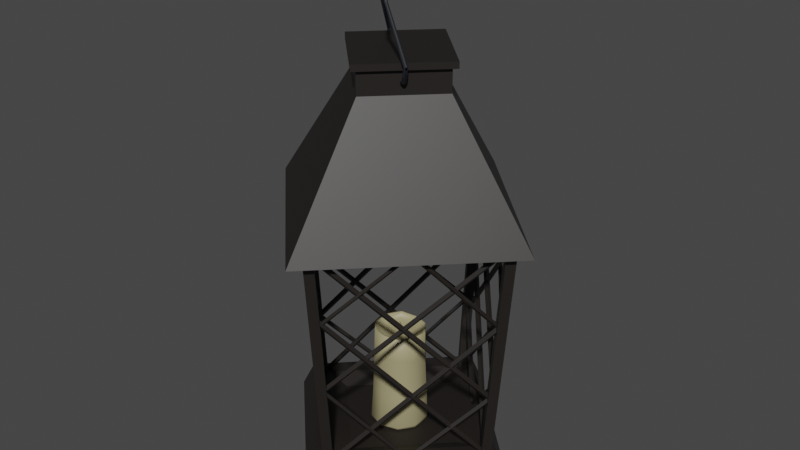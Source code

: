 # Source: Lantern01_M.blend  (saved by Blender 2.81.16; exported with 4.5.12 LTS)
import bpy
from mathutils import Matrix  # noqa: F401  (used for matrix-valued properties, if any)

bpy.ops.wm.read_factory_settings(use_empty=True)
scene = bpy.context.scene
scene.name = 'Scene'

# ---- materials (node trees are filled in below, after node groups)
mat_material_01 = bpy.data.materials.new('Material 01')
mat_material_01.use_transparent_shadow = False
mat_material_02 = bpy.data.materials.new('Material 02')
mat_material_02.use_transparent_shadow = False
mat_material_03 = bpy.data.materials.new('Material 03')
mat_material_03.use_transparent_shadow = False

# ---- material node trees
mat_material_01.use_nodes = True; mat_material_01.node_tree.nodes.clear()
_N = mat_material_01.node_tree.nodes; _L = mat_material_01.node_tree.links
n0 = _N.new('ShaderNodeOutputMaterial'); n0.name = 'Material Output'; n0.location = (300, 300)
n1 = _N.new('ShaderNodeBsdfPrincipled'); n1.name = 'Principled BSDF'; n1.location = (10, 300)
n1.distribution = 'GGX'
n1.subsurface_method = 'BURLEY'
n1.inputs[0].default_value = (0.01395, 0.01144, 0.009878, 1.0)
n1.inputs[3].default_value = 1.45
n1.inputs[27].default_value = (0.0, 0.0, 0.0, 1.0)
n1.inputs[28].default_value = 1.0
_L.new(n1.outputs[0], n0.inputs[0])
n0.is_active_output = True
mat_material_02.use_nodes = True; mat_material_02.node_tree.nodes.clear()
_N = mat_material_02.node_tree.nodes; _L = mat_material_02.node_tree.links
n0 = _N.new('ShaderNodeOutputMaterial'); n0.name = 'Material Output'; n0.location = (300, 300)
n1 = _N.new('ShaderNodeBsdfPrincipled'); n1.name = 'Principled BSDF'; n1.location = (10, 300)
n1.distribution = 'GGX'
n1.subsurface_method = 'BURLEY'
n1.inputs[0].default_value = (0.3626, 0.3197, 0.1772, 1.0)
n1.inputs[3].default_value = 1.45
n1.inputs[27].default_value = (0.0, 0.0, 0.0, 1.0)
n1.inputs[28].default_value = 1.0
_L.new(n1.outputs[0], n0.inputs[0])
n0.is_active_output = True
mat_material_03.use_nodes = True; mat_material_03.node_tree.nodes.clear()
_N = mat_material_03.node_tree.nodes; _L = mat_material_03.node_tree.links
n0 = _N.new('ShaderNodeOutputMaterial'); n0.name = 'Material Output'; n0.location = (300, 300)
n1 = _N.new('ShaderNodeBsdfPrincipled'); n1.name = 'Principled BSDF'; n1.location = (10, 300)
n1.distribution = 'GGX'
n1.subsurface_method = 'BURLEY'
n1.inputs[0].default_value = (0.01424, 0.0154, 0.01954, 1.0)
n1.inputs[3].default_value = 1.45
n1.inputs[27].default_value = (0.0, 0.0, 0.0, 1.0)
n1.inputs[28].default_value = 1.0
_L.new(n1.outputs[0], n0.inputs[0])
n0.is_active_output = True

# ---- world
world_world = bpy.data.worlds.new('World'); scene.world = world_world
world_world.use_nodes = True; world_world.node_tree.nodes.clear()
_N = world_world.node_tree.nodes; _L = world_world.node_tree.links
n0 = _N.new('ShaderNodeOutputWorld'); n0.name = 'World Output'; n0.location = (300, 300)
n1 = _N.new('ShaderNodeBackground'); n1.name = 'Background'; n1.location = (10, 300)
n1.inputs[0].default_value = (0.05088, 0.05088, 0.05088, 1.0)
_L.new(n1.outputs[0], n0.inputs[0])
n0.is_active_output = True
world_world.color = (0.05088, 0.05088, 0.05088)
world_world.use_sun_shadow = False
world_world.sun_shadow_jitter_overblur = 0.0

# ---- meshes
me_lantern01 = bpy.data.meshes.new('Lantern01')
me_lantern01.from_pydata([(-0.2319, -3.739, -2.415), (-0.2157, -3.636, -2.353), (-0.1298, -3.719, -2.474), (-0.1136, -3.616, -2.411), (-2.116, -1.776, -4.999), (-2.1, -1.674, -4.936), (-1.998, -1.654, -4.995), (-2.014, -1.757, -5.058), (-3.998, 0.1422, -5.017), (-0.2353, -3.972, 0.1191), (-3.974, 0.2601, -4.943), (-0.2121, -3.855, 0.193), (-3.883, 0.1619, -5.084), (-0.1202, -3.953, 0.05169), (-3.859, 0.2797, -5.01), (-0.0971, -3.835, 0.1256), (-4.242, 0.03168, 0.5259), (-2.471, -2.074, 3.075), (-4.22, 0.1131, 0.5795), (-2.449, -1.992, 3.129), (-4.158, 0.04276, 0.4746), (-2.387, -2.063, 3.024), (-4.136, 0.1242, 0.5282), (-2.365, -1.981, 3.077), (-4.082, 0.04741, -2.082), (-0.2899, -4.114, 3.031), (-4.057, 0.1605, -2.009), (-0.2645, -4.001, 3.105), (-3.971, 0.06604, -2.149), (-0.1786, -4.095, 2.964), (-3.945, 0.1791, -2.076), (-0.1532, -3.982, 3.037), (-4.494, 0.08936, 3.138), (-0.1843, -3.829, -2.515), (-4.373, 0.1032, 3.215), (-0.06259, -3.815, -2.438), (-4.469, 0.2102, 3.076), (-0.1585, -3.708, -2.577), (-4.347, 0.2241, 3.153), (-0.03679, -3.694, -2.5), (-2.546, -2.003, 3.091), (-0.2858, -3.883, -0.01027), (-2.455, -1.988, 3.145), (-0.195, -3.868, 0.04429), (-2.534, -1.902, 3.043), (-0.2739, -3.782, -0.05837), (-2.443, -1.887, 3.097), (-0.1831, -3.766, -0.00382), (-4.305, 0.05449, 0.5629), (-0.2854, -3.58, -4.923), (-4.188, 0.07104, 0.6373), (-0.1682, -3.564, -4.848), (-4.283, 0.1731, 0.502), (-0.2634, -3.462, -4.984), (-4.166, 0.1896, 0.5764), (-0.1463, -3.445, -4.909), (-4.085, 0.09142, -2.041), (-1.927, -1.959, -4.976), (-3.997, 0.1023, -1.983), (-1.838, -1.948, -4.918), (-4.063, 0.1886, -2.093), (-1.904, -1.862, -5.028), (-3.974, 0.1995, -2.035), (-1.816, -1.851, -4.97), (-0.172, 3.629, -4.952), (-0.172, 4.24, 3.048), (-0.4055, 3.866, -4.952), (-0.4055, 4.478, 3.048), (0.0653, 3.862, -4.952), (0.0653, 4.474, 3.048), (-0.1682, 4.099, -4.952), (-0.1682, 4.711, 3.048), (-0.1701, 5.368, 2.961), (5.017, 0.1805, 2.961), (-0.1701, -5.007, 2.961), (-5.358, 0.1805, 2.961), (-0.1701, 2.177, 7.415), (-0.1701, 4.066, 2.961), (3.715, 0.1805, 2.961), (-0.1701, -3.704, 2.961), (-4.055, 0.1805, 2.961), (-0.1701, 2.999, 3.65), (2.649, 0.1805, 3.65), (-0.1701, -2.638, 3.65), (-2.989, 0.1805, 3.65), (3.546, -0.07219, -4.952), (4.187, -0.07219, 3.048), (3.312, 0.1651, -4.952), (3.954, 0.1651, 3.048), (3.783, 0.1613, -4.952), (4.425, 0.1613, 3.048), (3.549, 0.3986, -4.952), (4.191, 0.3986, 3.048), (-3.86, -0.0599, -4.952), (-4.456, -0.0599, 3.048), (-4.094, 0.1773, -4.952), (-4.689, 0.1773, 3.048), (-3.623, 0.1736, -4.952), (-4.219, 0.1736, 3.048), (-3.857, 0.4109, -4.952), (-4.452, 0.4109, 3.048), (-0.1714, -3.748, -4.952), (-0.1714, -4.327, 3.048), (-0.4049, -3.511, -4.952), (-0.4049, -4.09, 3.048), (0.06588, -3.514, -4.952), (0.06588, -4.094, 3.048), (-0.1676, -3.277, -4.952), (-0.1676, -3.857, 3.048), (-0.1701, 4.956, -5.857), (4.605, 0.1805, -5.857), (-0.1701, -4.595, -5.857), (-4.946, 0.1805, -5.857), (-0.1701, 4.364, -4.776), (-0.1701, 4.547, -5.857), (4.197, 0.1805, -5.857), (-0.1701, -4.186, -5.857), (-4.537, 0.1805, -5.857), (-0.1701, 3.573, -5.735), (3.222, 0.1805, -5.735), (-0.1701, -3.212, -5.735), (-3.562, 0.1805, -5.735), (4.014, 0.1805, -4.776), (-0.1701, -4.003, -4.776), (-4.354, 0.1805, -4.776), (-0.1701, 3.562, -4.776), (3.212, 0.1805, -4.776), (-0.1701, -3.201, -4.776), (-3.552, 0.1805, -4.776), (-0.1701, 2.732, -5.049), (2.381, 0.1805, -5.049), (-0.1701, -2.371, -5.049), (-2.721, 0.1805, -5.049), (3.765, 0.05822, -2.579), (3.662, 0.07474, -2.517), (3.745, 0.1604, -2.638), (3.643, 0.1769, -2.576), (1.802, -1.832, -4.899), (1.699, -1.816, -4.837), (1.68, -1.714, -4.896), (1.782, -1.73, -4.958), (-0.03815, -3.536, -4.888), (-0.156, -3.512, -4.814), (-0.05745, -3.421, -4.956), (-0.1753, -3.397, -4.882), (-0.001641, -3.884, 0.5779), (2.136, -2.082, 3.04), (-0.08302, -3.862, 0.6314), (2.055, -2.059, 3.094), (-0.01246, -3.801, 0.5265), (2.125, -1.998, 2.989), (-0.09384, -3.778, 0.5801), (2.044, -1.975, 3.042), (-0.06617, -3.744, -1.976), (4.152, 0.07124, 3.016), (-0.1792, -3.718, -1.903), (4.039, 0.09699, 3.09), (-0.08444, -3.632, -2.043), (4.133, 0.1826, 2.949), (-0.1974, -3.607, -1.97), (4.02, 0.2083, 3.022), (-0.04851, -4.119, 3.069), (-0.06193, -3.997, 3.146), (-0.1693, -4.093, 3.007), (-0.1827, -3.971, 3.084), (2.118, -2.117, 3.118), (3.953, 0.07586, 0.1898), (2.103, -2.026, 3.173), (3.938, 0.1667, 0.2444), (2.017, -2.105, 3.07), (3.851, 0.08804, 0.1417), (2.002, -2.014, 3.125), (3.836, 0.1789, 0.1963), (-0.004987, -3.955, 0.732), (3.575, 0.02649, -4.84), (-0.02116, -3.838, 0.8063), (3.558, 0.1437, -4.766), (-0.1235, -3.932, 0.671), (3.456, 0.04881, -4.901), (-0.1397, -3.815, 0.7454), (3.44, 0.166, -4.827), (-0.0798, -3.751, -1.993), (1.835, -1.809, -4.898), (-0.09038, -3.662, -1.935), (1.824, -1.72, -4.84), (-0.1769, -3.729, -2.045), (1.738, -1.786, -4.951), (-0.1875, -3.64, -1.987), (1.727, -1.697, -4.892), (4.0, 0.07128, 0.2196), (3.883, 0.0948, 0.2934), (3.863, 0.2099, 0.226), (3.981, 0.1863, 0.1521), (3.805, 0.08107, -2.639), (3.791, 0.2028, -2.562), (3.67, 0.229, -2.625), (3.684, 0.1073, -2.702), (-0.08526, 4.127, -2.422), (-0.1003, 4.025, -2.359), (-0.1876, 4.107, -2.48), (-0.2027, 4.004, -2.416), (1.926, 1.845, -5.198), (1.911, 1.743, -5.135), (1.808, 1.722, -5.193), (1.823, 1.824, -5.256), (3.698, 0.1381, -5.111), (-0.1797, 4.501, 0.3413), (3.676, 0.02051, -5.036), (-0.2015, 4.384, 0.4159), (3.583, 0.1173, -5.177), (-0.2951, 4.48, 0.2747), (3.561, -0.0003511, -5.103), (-0.3168, 4.363, 0.3494), (3.966, 0.2743, 0.508), (2.195, 2.425, 3.058), (3.945, 0.193, 0.5622), (2.174, 2.344, 3.112), (3.881, 0.2624, 0.4573), (2.111, 2.414, 3.007), (3.86, 0.1811, 0.5115), (2.09, 2.332, 3.061), (3.81, 0.2596, -2.124), (0.01082, 4.425, 3.053), (3.786, 0.1468, -2.05), (-0.01326, 4.312, 3.127), (3.699, 0.2398, -2.19), (-0.1008, 4.405, 2.986), (3.675, 0.127, -2.116), (-0.1248, 4.292, 3.06), (4.233, 0.2163, 3.143), (-0.1325, 4.222, -2.609), (4.112, 0.202, 3.221), (-0.2536, 4.208, -2.531), (4.208, 0.09489, 3.081), (-0.1579, 4.101, -2.67), (4.087, 0.08063, 3.159), (-0.279, 4.086, -2.592), (2.239, 2.392, 3.086), (-0.04101, 4.273, 0.1655), (2.148, 2.376, 3.141), (-0.1313, 4.258, 0.2207), (2.227, 2.29, 3.038), (-0.05247, 4.172, 0.118), (2.137, 2.275, 3.093), (-0.1428, 4.156, 0.1733), (4.019, 0.2522, 0.5773), (-0.09645, 3.922, -4.894), (3.903, 0.2352, 0.6526), (-0.2129, 3.905, -4.819), (3.998, 0.1331, 0.5172), (-0.118, 3.802, -4.954), (3.881, 0.1161, 0.5924), (-0.2345, 3.785, -4.879), (3.863, 0.1826, -2.031), (1.663, 2.127, -4.853), (3.775, 0.1715, -1.972), (1.575, 2.116, -4.794), (3.841, 0.08498, -2.082), (1.641, 2.029, -4.904), (3.753, 0.0738, -2.023), (1.553, 2.018, -4.845), (-4.083, 0.2795, -2.54), (-3.98, 0.263, -2.478), (-4.063, 0.1773, -2.599), (-3.961, 0.1608, -2.537), (-2.163, 2.126, -4.967), (-2.06, 2.109, -4.905), (-2.041, 2.007, -4.964), (-2.143, 2.023, -5.026), (-0.2733, 3.914, -4.926), (-0.1555, 3.891, -4.852), (-0.254, 3.799, -4.994), (-0.1362, 3.776, -4.92), (-0.2573, 4.258, 0.5788), (-2.358, 2.498, 3.06), (-0.1759, 4.235, 0.6324), (-2.277, 2.476, 3.114), (-0.2465, 4.174, 0.5275), (-2.347, 2.414, 3.009), (-0.1651, 4.152, 0.5811), (-2.266, 2.392, 3.062), (-0.2647, 4.112, -2.113), (-4.435, 0.2873, 3.009), (-0.1517, 4.086, -2.04), (-4.322, 0.2615, 3.082), (-0.2464, 4.0, -2.181), (-4.416, 0.1759, 2.941), (-0.1334, 3.975, -2.107), (-4.303, 0.1502, 3.015), (-0.2889, 4.553, 3.108), (-0.2755, 4.431, 3.185), (-0.1681, 4.527, 3.045), (-0.1547, 4.405, 3.122), (-2.29, 2.533, 3.065), (-4.232, 0.3045, 0.1084), (-2.275, 2.442, 3.119), (-4.217, 0.2136, 0.163), (-2.189, 2.521, 3.016), (-4.131, 0.2923, 0.0603), (-2.174, 2.43, 3.071), (-4.116, 0.2014, 0.1149), (-0.2745, 4.31, 0.5531), (-3.9, 0.2792, -4.911), (-0.2583, 4.193, 0.6274), (-3.884, 0.162, -4.836), (-0.156, 4.288, 0.4921), (-3.782, 0.2569, -4.972), (-0.1398, 4.171, 0.5665), (-3.765, 0.1397, -4.897), (-0.2282, 4.099, -2.063), (-2.299, 1.947, -4.982), (-0.2176, 4.011, -2.005), (-2.289, 1.858, -4.924), (-0.131, 4.077, -2.115), (-2.202, 1.924, -5.034), (-0.1204, 3.988, -2.057), (-2.192, 1.836, -4.976), (-4.312, 0.2418, 0.2192), (-4.194, 0.2183, 0.2931), (-4.175, 0.1032, 0.2256), (-4.293, 0.1268, 0.1518), (-4.077, 0.2901, -2.536), (-4.063, 0.1684, -2.459), (-3.942, 0.1422, -2.522), (-3.956, 0.2639, -2.599), (1.826, 0.1805, 7.415), (-0.1701, -1.816, 7.415), (-2.167, 0.1805, 7.415), (-0.1701, 2.177, 8.23), (1.826, 0.1805, 8.23), (-0.1701, -1.816, 8.23), (-2.167, 0.1805, 8.23), (-0.1701, 2.414, 8.23), (2.064, 0.1805, 8.23), (-0.1701, -2.053, 8.23), (-2.404, 0.1805, 8.23), (-0.1701, 2.414, 8.455), (2.064, 0.1805, 8.455), (-0.1701, -2.053, 8.455), (-2.404, 0.1805, 8.455), (-1.622, 1.34, 8.432), (-1.555, 0.6868, 10.2), (-1.668, 1.351, 8.432), (-1.591, 0.6955, 10.2), (-1.699, 1.387, 8.432), (-1.615, 0.7237, 10.2), (-1.703, 1.435, 8.432), (-1.618, 0.7606, 10.2), (-1.678, 1.476, 8.432), (-1.599, 0.7922, 10.2), (-1.634, 1.494, 8.432), (-1.565, 0.8063, 10.2), (-1.587, 1.483, 8.432), (-1.528, 0.7977, 10.2), (-1.556, 1.447, 8.432), (-1.504, 0.7695, 10.2), (-1.552, 1.399, 8.432), (-1.502, 0.7326, 10.2), (-1.577, 1.358, 8.432), (-1.521, 0.701, 10.2), (-1.565, 1.304, 8.153), (-1.609, 1.312, 8.135), (-1.638, 1.345, 8.115), (-1.641, 1.391, 8.103), (-1.618, 1.432, 8.101), (-1.576, 1.454, 8.112), (-1.532, 1.446, 8.13), (-1.503, 1.413, 8.149), (-1.5, 1.367, 8.162), (-1.524, 1.326, 8.163), (-1.444, 1.227, 7.926), (-1.481, 1.228, 7.896), (-1.503, 1.255, 7.863), (-1.503, 1.298, 7.841), (-1.48, 1.339, 7.839), (-1.443, 1.365, 7.856), (-1.406, 1.363, 7.886), (-1.384, 1.336, 7.919), (-1.384, 1.294, 7.941), (-1.407, 1.252, 7.944), (-1.305, 1.092, 7.796), (-1.337, 1.09, 7.76), (-1.355, 1.113, 7.723), (-1.352, 1.154, 7.697), (-1.329, 1.196, 7.693), (-1.295, 1.223, 7.713), (-1.263, 1.225, 7.749), (-1.245, 1.202, 7.786), (-1.248, 1.162, 7.812), (-1.271, 1.12, 7.815), (-1.523, 0.6302, 10.43), (-1.49, 0.6216, 10.41), (-1.542, 0.6574, 10.44), (-1.541, 0.6929, 10.46), (-1.519, 0.723, 10.46), (-1.486, 0.7363, 10.45), (-1.453, 0.7277, 10.43), (-1.434, 0.7005, 10.42), (-1.435, 0.665, 10.41), (-1.457, 0.6349, 10.4), (-1.412, 0.5493, 10.61), (-1.385, 0.5461, 10.59), (-1.426, 0.5711, 10.64), (-1.422, 0.6033, 10.66), (-1.401, 0.6336, 10.66), (-1.371, 0.6504, 10.64), (-1.344, 0.6472, 10.62), (-1.33, 0.6254, 10.59), (-1.334, 0.5932, 10.57), (-1.356, 0.5629, 10.57), (-1.196, 0.366, 10.67), (-1.181, 0.3734, 10.63), (-1.198, 0.377, 10.7), (-1.186, 0.4023, 10.72), (-1.164, 0.4322, 10.73), (-1.142, 0.4552, 10.71), (-1.126, 0.4627, 10.68), (-1.125, 0.4516, 10.64), (-1.137, 0.4264, 10.62), (-1.158, 0.3965, 10.61), (-0.8534, 0.05884, 10.67), (-0.8382, 0.06627, 10.64), (-0.8552, 0.06987, 10.7), (-0.843, 0.09515, 10.73), (-0.8215, 0.125, 10.73), (-0.7988, 0.1481, 10.71), (-0.7836, 0.1555, 10.68), (-0.7818, 0.1445, 10.65), (-0.7939, 0.1192, 10.62), (-0.8155, 0.08933, 10.62), (1.135, -1.06, 8.433), (0.4246, -1.101, 10.2), (1.181, -1.075, 8.433), (0.4598, -1.112, 10.2), (1.209, -1.114, 8.433), (0.4816, -1.142, 10.2), (1.209, -1.162, 8.433), (0.4816, -1.179, 10.2), (1.181, -1.201, 8.433), (0.4598, -1.209, 10.2), (1.135, -1.215, 8.433), (0.4246, -1.22, 10.2), (1.09, -1.201, 8.433), (0.3894, -1.209, 10.2), (1.062, -1.162, 8.433), (0.3676, -1.179, 10.2), (1.062, -1.114, 8.433), (0.3676, -1.142, 10.2), (1.09, -1.075, 8.433), (0.3894, -1.112, 10.2), (1.082, -1.021, 8.153), (1.125, -1.031, 8.135), (1.152, -1.066, 8.116), (1.151, -1.113, 8.103), (1.124, -1.152, 8.102), (1.081, -1.17, 8.113), (1.038, -1.16, 8.131), (1.012, -1.124, 8.15), (1.012, -1.078, 8.162), (1.039, -1.039, 8.164), (0.9674, -0.9334, 7.927), (1.004, -0.9375, 7.896), (1.024, -0.9663, 7.864), (1.021, -1.009, 7.842), (0.9945, -1.049, 7.839), (0.9556, -1.071, 7.856), (0.919, -1.067, 7.887), (0.8987, -1.038, 7.919), (0.9023, -0.9956, 7.941), (0.9285, -0.9556, 7.944), (0.8334, -0.8289, 7.862), (0.8677, -0.8328, 7.829), (0.8822, -0.8583, 7.791), (0.8714, -0.8956, 7.763), (0.8394, -0.9305, 7.755), (0.7985, -0.9497, 7.771), (0.7642, -0.9458, 7.805), (0.7497, -0.9203, 7.843), (0.7605, -0.883, 7.871), (0.7925, -0.8481, 7.878), (0.3969, -1.042, 10.42), (0.3651, -1.03, 10.4), (0.414, -1.07, 10.44), (0.4098, -1.106, 10.45), (0.386, -1.134, 10.45), (0.3517, -1.145, 10.44), (0.3199, -1.133, 10.42), (0.3028, -1.105, 10.41), (0.3069, -1.069, 10.4), (0.3307, -1.041, 10.4), (0.2932, -0.9523, 10.6), (0.2665, -0.9471, 10.58), (0.3053, -0.9752, 10.63), (0.2982, -1.007, 10.65), (0.2747, -1.035, 10.65), (0.2437, -1.05, 10.64), (0.217, -1.045, 10.61), (0.2049, -1.022, 10.58), (0.2119, -0.99, 10.57), (0.2355, -0.9614, 10.56), (0.09191, -0.7527, 10.66), (0.07621, -0.7589, 10.62), (0.09289, -0.7638, 10.69), (0.07876, -0.7881, 10.72), (0.05493, -0.8161, 10.72), (0.03049, -0.8374, 10.7), (0.01479, -0.8436, 10.67), (0.01381, -0.8324, 10.63), (0.02794, -0.8082, 10.61), (0.05177, -0.7801, 10.61), (-0.2271, -0.4187, 10.66), (-0.2416, -0.4259, 10.63), (-0.2249, -0.4308, 10.7), (-0.239, -0.455, 10.72), (-0.2628, -0.4831, 10.72), (-0.2873, -0.5043, 10.71), (-0.303, -0.5105, 10.67), (-0.3039, -0.4994, 10.64), (-0.2898, -0.4752, 10.61), (-0.266, -0.4471, 10.61), (-1.147, 0.9277, 7.763), (-1.165, 0.9123, 7.721), (-1.169, 0.9226, 7.674), (-1.157, 0.9549, 7.641), (-1.135, 0.9967, 7.633), (-1.111, 1.032, 7.654), (-1.093, 1.048, 7.696), (-1.089, 1.037, 7.742), (-1.1, 1.005, 7.776), (-1.122, 0.9631, 7.784), (0.6937, -0.69, 7.826), (0.7177, -0.6813, 7.786), (0.7221, -0.6941, 7.74), (0.7052, -0.7235, 7.706), (0.6735, -0.7583, 7.697), (0.639, -0.7852, 7.716), (0.615, -0.7939, 7.757), (0.6106, -0.7812, 7.803), (0.6275, -0.7517, 7.837), (0.6592, -0.7169, 7.846), (-0.2014, 0.1492, -1.715), (-0.1761, 0.102, -1.222), (-0.2014, 0.2118, -1.715), (-0.1789, 0.1628, -1.208), (-0.1388, 0.1492, -1.715), (-0.1137, 0.1056, -1.225), (-0.1388, 0.2118, -1.715), (-0.1164, 0.1665, -1.211), (-0.1822, 0.1237, -1.315), (-0.185, 0.1845, -1.301), (-0.1226, 0.1882, -1.304), (-0.1198, 0.1273, -1.318), (-0.1984, 0.242, -1.465), (-0.1361, 0.245, -1.47), (-0.1333, 0.1825, -1.473), (-0.1956, 0.1795, -1.468), (-0.1701, 1.147, -5.057), (-0.1701, 1.085, -1.432), (0.3979, 0.9622, -5.057), (0.3613, 0.9119, -1.432), (0.7489, 0.4791, -5.057), (0.6897, 0.4599, -1.518), (0.7489, -0.1181, -5.057), (0.6897, -0.09882, -1.432), (0.3979, -0.6012, -5.057), (0.3613, -0.5508, -1.432), (-0.1701, -0.7857, -5.057), (-0.1662, -0.6954, -1.384), (-0.738, -0.6012, -5.057), (-0.6885, -0.5279, -1.4), (-1.089, -0.1181, -5.057), (-1.03, -0.09882, -1.432), (-1.089, 0.4791, -5.057), (-1.03, 0.4599, -1.382), (-0.738, 0.9622, -5.057), (-0.7014, 0.9119, -1.344), (-0.1701, 1.003, -1.432), (0.3134, 0.8459, -1.432), (0.6107, 0.4371, -1.497), (0.6122, -0.07364, -1.432), (0.3134, -0.4849, -1.432), (-0.1701, -0.6129, -1.384), (-0.6406, -0.462, -1.4), (-0.9523, -0.07364, -1.432), (-0.9523, 0.4347, -1.382), (-0.6523, 0.8459, -1.36), (-0.1701, 0.9691, -1.528), (0.2934, 0.8185, -1.528), (0.5799, 0.4242, -1.587), (0.5799, -0.06316, -1.528), (0.2934, -0.4575, -1.528), (-0.1701, -0.6081, -1.528), (-0.6336, -0.4575, -1.528), (-0.9201, -0.06316, -1.528), (-0.9201, 0.4242, -1.528), (-0.6336, 0.8185, -1.455), (-0.2025, 0.8529, -1.586), (0.1853, 0.6964, -1.588), (0.3802, 0.3593, -1.612), (0.3874, -0.005907, -1.579), (0.17, -0.2876, -1.583), (-0.1701, -0.4582, -1.586), (-0.5102, -0.2876, -1.634), (-0.6946, 0.001717, -1.613), (-0.7204, 0.3593, -1.563), (-0.6184, 0.7023, -1.554), (-0.1701, 0.4617, -1.648), (-0.004801, 0.408, -1.648), (0.09735, 0.2674, -1.648), (0.09735, 0.09363, -1.648), (-0.004801, -0.04697, -1.648), (-0.1701, -0.1007, -1.648), (-0.3354, -0.04697, -1.648), (-0.4375, 0.09363, -1.648), (-0.4375, 0.2674, -1.648), (-0.3354, 0.408, -1.648), (-0.1701, 1.092, -2.512), (0.3654, 0.9176, -2.352), (0.6964, 0.4621, -2.227), (0.6824, -0.1568, -2.344), (0.3654, -0.5385, -2.26), (-0.1701, -0.6884, -2.3), (-0.7056, -0.5565, -2.497), (-1.009, -0.06389, -2.483), (-0.9997, 0.4741, -2.386), (-0.67, 0.912, -2.534), (0.3915, 0.9508, -3.742), (0.7386, 0.517, -3.722), (0.7386, -0.1147, -3.808), (0.3915, -0.5924, -3.763), (-0.1701, -0.7749, -3.763), (-0.7317, -0.5924, -3.763), (-1.079, -0.1147, -3.763), (-1.079, 0.4758, -3.845), (-0.7317, 0.9535, -3.947), (-0.1701, 1.136, -3.842), (0.4493, 0.9737, -4.88), (0.7838, 0.5068, -4.87), (0.7766, -0.1271, -4.938), (0.4289, -0.676, -4.933), (-0.185, -0.8877, -4.909), (-0.7552, -0.6825, -4.909), (-1.143, -0.1149, -4.944), (-1.117, 0.4881, -4.967), (-0.7552, 0.9858, -4.918), (-0.1701, 1.176, -4.906)], [], [(4, 0, 1, 5), (5, 1, 3, 6), (6, 3, 2, 7), (7, 2, 0, 4), (3, 1, 0, 2), (7, 4, 5, 6), (8, 9, 11, 10), (10, 11, 15, 14), (14, 15, 13, 12), (12, 13, 9, 8), (10, 14, 12, 8), (15, 11, 9, 13), (16, 17, 19, 18), (18, 19, 23, 22), (22, 23, 21, 20), (20, 21, 17, 16), (18, 22, 20, 16), (23, 19, 17, 21), (24, 25, 27, 26), (26, 27, 31, 30), (30, 31, 29, 28), (28, 29, 25, 24), (26, 30, 28, 24), (31, 27, 25, 29), (32, 33, 35, 34), (34, 35, 39, 38), (38, 39, 37, 36), (36, 37, 33, 32), (34, 38, 36, 32), (39, 35, 33, 37), (40, 41, 43, 42), (42, 43, 47, 46), (46, 47, 45, 44), (44, 45, 41, 40), (42, 46, 44, 40), (47, 43, 41, 45), (48, 49, 51, 50), (50, 51, 55, 54), (54, 55, 53, 52), (52, 53, 49, 48), (50, 54, 52, 48), (55, 51, 49, 53), (56, 57, 59, 58), (58, 59, 63, 62), (62, 63, 61, 60), (60, 61, 57, 56), (58, 62, 60, 56), (63, 59, 57, 61), (64, 65, 67, 66), (66, 67, 71, 70), (70, 71, 69, 68), (68, 69, 65, 64), (66, 70, 68, 64), (71, 67, 65, 69), (75, 74, 326, 327), (72, 75, 327, 76), (73, 72, 76, 325), (74, 73, 325, 326), (74, 75, 80, 79), (73, 74, 79, 78), (72, 73, 78, 77), (75, 72, 77, 80), (79, 80, 84, 83), (77, 78, 82, 81), (80, 77, 81, 84), (78, 79, 83, 82), (81, 82, 83, 84), (85, 86, 88, 87), (87, 88, 92, 91), (91, 92, 90, 89), (89, 90, 86, 85), (87, 91, 89, 85), (92, 88, 86, 90), (93, 94, 96, 95), (95, 96, 100, 99), (99, 100, 98, 97), (97, 98, 94, 93), (95, 99, 97, 93), (100, 96, 94, 98), (101, 102, 104, 103), (103, 104, 108, 107), (107, 108, 106, 105), (105, 106, 102, 101), (103, 107, 105, 101), (108, 104, 102, 106), (111, 110, 122, 123), (112, 111, 123, 124), (109, 112, 124, 113), (110, 109, 113, 122), (111, 112, 117, 116), (110, 111, 116, 115), (109, 110, 115, 114), (112, 109, 114, 117), (116, 117, 121, 120), (114, 115, 119, 118), (117, 114, 118, 121), (115, 116, 120, 119), (118, 119, 120, 121), (122, 113, 125, 126), (123, 122, 126, 127), (124, 123, 127, 128), (113, 124, 128, 125), (127, 126, 130, 131), (125, 128, 132, 129), (126, 125, 129, 130), (128, 127, 131, 132), (132, 131, 130, 129), (137, 133, 134, 138), (138, 134, 136, 139), (139, 136, 135, 140), (140, 135, 133, 137), (136, 134, 133, 135), (140, 137, 138, 139), (192, 191, 190, 189), (142, 144, 143, 141), (145, 146, 148, 147), (147, 148, 152, 151), (151, 152, 150, 149), (149, 150, 146, 145), (147, 151, 149, 145), (152, 148, 146, 150), (153, 154, 156, 155), (155, 156, 160, 159), (159, 160, 158, 157), (157, 158, 154, 153), (155, 159, 157, 153), (160, 156, 154, 158), (196, 195, 194, 193), (162, 164, 163, 161), (165, 166, 168, 167), (167, 168, 172, 171), (171, 172, 170, 169), (169, 170, 166, 165), (167, 171, 169, 165), (172, 168, 166, 170), (173, 174, 176, 175), (175, 176, 180, 179), (179, 180, 178, 177), (177, 178, 174, 173), (175, 179, 177, 173), (180, 176, 174, 178), (181, 182, 184, 183), (183, 184, 188, 187), (187, 188, 186, 185), (185, 186, 182, 181), (183, 187, 185, 181), (188, 184, 182, 186), (143, 192, 189, 141), (144, 191, 192, 143), (142, 190, 191, 144), (141, 189, 190, 142), (163, 196, 193, 161), (164, 195, 196, 163), (162, 194, 195, 164), (161, 193, 194, 162), (201, 197, 198, 202), (202, 198, 200, 203), (203, 200, 199, 204), (204, 199, 197, 201), (200, 198, 197, 199), (204, 201, 202, 203), (205, 206, 208, 207), (207, 208, 212, 211), (211, 212, 210, 209), (209, 210, 206, 205), (207, 211, 209, 205), (212, 208, 206, 210), (213, 214, 216, 215), (215, 216, 220, 219), (219, 220, 218, 217), (217, 218, 214, 213), (215, 219, 217, 213), (220, 216, 214, 218), (221, 222, 224, 223), (223, 224, 228, 227), (227, 228, 226, 225), (225, 226, 222, 221), (223, 227, 225, 221), (228, 224, 222, 226), (229, 230, 232, 231), (231, 232, 236, 235), (235, 236, 234, 233), (233, 234, 230, 229), (231, 235, 233, 229), (236, 232, 230, 234), (237, 238, 240, 239), (239, 240, 244, 243), (243, 244, 242, 241), (241, 242, 238, 237), (239, 243, 241, 237), (244, 240, 238, 242), (245, 246, 248, 247), (247, 248, 252, 251), (251, 252, 250, 249), (249, 250, 246, 245), (247, 251, 249, 245), (252, 248, 246, 250), (253, 254, 256, 255), (255, 256, 260, 259), (259, 260, 258, 257), (257, 258, 254, 253), (255, 259, 257, 253), (260, 256, 254, 258), (265, 261, 262, 266), (266, 262, 264, 267), (267, 264, 263, 268), (268, 263, 261, 265), (264, 262, 261, 263), (268, 265, 266, 267), (320, 319, 318, 317), (270, 272, 271, 269), (273, 274, 276, 275), (275, 276, 280, 279), (279, 280, 278, 277), (277, 278, 274, 273), (275, 279, 277, 273), (280, 276, 274, 278), (281, 282, 284, 283), (283, 284, 288, 287), (287, 288, 286, 285), (285, 286, 282, 281), (283, 287, 285, 281), (288, 284, 282, 286), (324, 323, 322, 321), (290, 292, 291, 289), (293, 294, 296, 295), (295, 296, 300, 299), (299, 300, 298, 297), (297, 298, 294, 293), (295, 299, 297, 293), (300, 296, 294, 298), (301, 302, 304, 303), (303, 304, 308, 307), (307, 308, 306, 305), (305, 306, 302, 301), (303, 307, 305, 301), (308, 304, 302, 306), (309, 310, 312, 311), (311, 312, 316, 315), (315, 316, 314, 313), (313, 314, 310, 309), (311, 315, 313, 309), (316, 312, 310, 314), (271, 320, 317, 269), (272, 319, 320, 271), (270, 318, 319, 272), (269, 317, 318, 270), (291, 324, 321, 289), (292, 323, 324, 291), (290, 322, 323, 292), (289, 321, 322, 290), (76, 327, 331, 328), (325, 76, 328, 329), (326, 325, 329, 330), (327, 326, 330, 331), (329, 328, 332, 333), (331, 330, 334, 335), (330, 329, 333, 334), (328, 331, 335, 332), (334, 333, 337, 338), (332, 335, 339, 336), (333, 332, 336, 337), (335, 334, 338, 339), (339, 338, 337, 336), (340, 341, 343, 342), (342, 343, 345, 344), (344, 345, 347, 346), (346, 347, 349, 348), (348, 349, 351, 350), (350, 351, 353, 352), (352, 353, 355, 354), (354, 355, 357, 356), (351, 349, 394, 395), (356, 357, 359, 358), (358, 359, 341, 340), (344, 346, 363, 362), (361, 362, 372, 371), (342, 344, 362, 361), (358, 340, 360, 369), (356, 358, 369, 368), (354, 356, 368, 367), (352, 354, 367, 366), (350, 352, 366, 365), (348, 350, 365, 364), (340, 342, 361, 360), (378, 379, 389, 388), (368, 369, 379, 378), (365, 366, 376, 375), (362, 363, 373, 372), (369, 360, 370, 379), (366, 367, 377, 376), (363, 364, 374, 373), (360, 361, 371, 370), (367, 368, 378, 377), (364, 365, 375, 374), (381, 382, 522, 521), (375, 376, 386, 385), (372, 373, 383, 382), (379, 370, 380, 389), (376, 377, 387, 386), (373, 374, 384, 383), (370, 371, 381, 380), (377, 378, 388, 387), (374, 375, 385, 384), (371, 372, 382, 381), (393, 392, 402, 403), (349, 347, 393, 394), (343, 341, 391, 390), (347, 345, 392, 393), (345, 343, 390, 392), (341, 359, 399, 391), (359, 357, 398, 399), (357, 355, 397, 398), (355, 353, 396, 397), (353, 351, 395, 396), (407, 406, 416, 417), (391, 399, 409, 401), (397, 396, 406, 407), (394, 393, 403, 404), (390, 391, 401, 400), (398, 397, 407, 408), (395, 394, 404, 405), (392, 390, 400, 402), (399, 398, 408, 409), (396, 395, 405, 406), (414, 413, 423, 424), (404, 403, 413, 414), (400, 401, 411, 410), (408, 407, 417, 418), (405, 404, 414, 415), (402, 400, 410, 412), (409, 408, 418, 419), (406, 405, 415, 416), (403, 402, 412, 413), (401, 409, 419, 411), (425, 424, 513, 512), (410, 411, 421, 420), (418, 417, 427, 428), (415, 414, 424, 425), (412, 410, 420, 422), (419, 418, 428, 429), (416, 415, 425, 426), (413, 412, 422, 423), (411, 419, 429, 421), (417, 416, 426, 427), (430, 431, 433, 432), (432, 433, 435, 434), (434, 435, 437, 436), (436, 437, 439, 438), (438, 439, 441, 440), (440, 441, 443, 442), (442, 443, 445, 444), (444, 445, 447, 446), (441, 439, 484, 485), (446, 447, 449, 448), (448, 449, 431, 430), (434, 436, 453, 452), (451, 452, 462, 461), (432, 434, 452, 451), (448, 430, 450, 459), (446, 448, 459, 458), (444, 446, 458, 457), (442, 444, 457, 456), (440, 442, 456, 455), (438, 440, 455, 454), (430, 432, 451, 450), (468, 469, 479, 478), (458, 459, 469, 468), (455, 456, 466, 465), (452, 453, 463, 462), (459, 450, 460, 469), (456, 457, 467, 466), (453, 454, 464, 463), (450, 451, 461, 460), (457, 458, 468, 467), (454, 455, 465, 464), (471, 472, 532, 531), (465, 466, 476, 475), (462, 463, 473, 472), (469, 460, 470, 479), (466, 467, 477, 476), (463, 464, 474, 473), (460, 461, 471, 470), (467, 468, 478, 477), (464, 465, 475, 474), (461, 462, 472, 471), (483, 482, 492, 493), (439, 437, 483, 484), (433, 431, 481, 480), (437, 435, 482, 483), (435, 433, 480, 482), (431, 449, 489, 481), (449, 447, 488, 489), (447, 445, 487, 488), (445, 443, 486, 487), (443, 441, 485, 486), (497, 496, 506, 507), (481, 489, 499, 491), (487, 486, 496, 497), (484, 483, 493, 494), (480, 481, 491, 490), (488, 487, 497, 498), (485, 484, 494, 495), (482, 480, 490, 492), (489, 488, 498, 499), (486, 485, 495, 496), (504, 503, 513, 514), (494, 493, 503, 504), (490, 491, 501, 500), (498, 497, 507, 508), (495, 494, 504, 505), (492, 490, 500, 502), (499, 498, 508, 509), (496, 495, 505, 506), (493, 492, 502, 503), (491, 499, 509, 501), (424, 423, 514, 513), (500, 501, 511, 510), (508, 507, 517, 518), (505, 504, 514, 515), (502, 500, 510, 512), (509, 508, 518, 519), (506, 505, 515, 516), (503, 502, 512, 513), (501, 509, 519, 511), (507, 506, 516, 517), (423, 422, 515, 514), (422, 420, 516, 515), (420, 421, 517, 516), (421, 429, 518, 517), (429, 428, 519, 518), (428, 427, 511, 519), (427, 426, 510, 511), (426, 425, 512, 510), (520, 521, 522, 523, 524, 525, 526, 527, 528, 529), (388, 389, 529, 528), (385, 386, 526, 525), (382, 383, 523, 522), (389, 380, 520, 529), (386, 387, 527, 526), (383, 384, 524, 523), (380, 381, 521, 520), (387, 388, 528, 527), (384, 385, 525, 524), (530, 531, 532, 533, 534, 535, 536, 537, 538, 539), (478, 479, 539, 538), (475, 476, 536, 535), (472, 473, 533, 532), (479, 470, 530, 539), (476, 477, 537, 536), (473, 474, 534, 533), (470, 471, 531, 530), (477, 478, 538, 537), (474, 475, 535, 534), (548, 541, 543, 549), (549, 543, 547, 550), (550, 547, 545, 551), (551, 545, 541, 548), (542, 546, 544, 540), (547, 543, 541, 545), (554, 551, 548, 555), (553, 550, 551, 554), (552, 549, 550, 553), (555, 548, 549, 552), (540, 555, 552, 542), (542, 552, 553, 546), (546, 553, 554, 544), (544, 554, 555, 540), (616, 557, 559, 617), (617, 559, 561, 618), (618, 561, 563, 619), (619, 563, 565, 620), (620, 565, 567, 621), (621, 567, 569, 622), (622, 569, 571, 623), (623, 571, 573, 624), (569, 567, 581, 582), (624, 573, 575, 625), (625, 575, 557, 616), (556, 558, 560, 562, 564, 566, 568, 570, 572, 574), (567, 565, 580, 581), (565, 563, 579, 580), (559, 557, 576, 577), (563, 561, 578, 579), (561, 559, 577, 578), (557, 575, 585, 576), (575, 573, 584, 585), (573, 571, 583, 584), (571, 569, 582, 583), (581, 580, 590, 591), (578, 577, 587, 588), (585, 584, 594, 595), (582, 581, 591, 592), (579, 578, 588, 589), (576, 585, 595, 586), (583, 582, 592, 593), (580, 579, 589, 590), (577, 576, 586, 587), (584, 583, 593, 594), (588, 587, 597, 598), (595, 594, 604, 605), (592, 591, 601, 602), (589, 588, 598, 599), (586, 595, 605, 596), (593, 592, 602, 603), (590, 589, 599, 600), (587, 586, 596, 597), (594, 593, 603, 604), (591, 590, 600, 601), (602, 601, 611, 612), (599, 598, 608, 609), (596, 605, 615, 606), (603, 602, 612, 613), (600, 599, 609, 610), (597, 596, 606, 607), (604, 603, 613, 614), (601, 600, 610, 611), (598, 597, 607, 608), (605, 604, 614, 615), (607, 606, 615, 614, 613, 612, 611, 610, 609, 608), (634, 625, 616, 635), (633, 624, 625, 634), (632, 623, 624, 633), (631, 622, 623, 632), (630, 621, 622, 631), (629, 620, 621, 630), (628, 619, 620, 629), (627, 618, 619, 628), (626, 617, 618, 627), (635, 616, 617, 626), (645, 635, 626, 636), (636, 626, 627, 637), (637, 627, 628, 638), (638, 628, 629, 639), (639, 629, 630, 640), (640, 630, 631, 641), (641, 631, 632, 642), (642, 632, 633, 643), (643, 633, 634, 644), (644, 634, 635, 645), (574, 644, 645, 556), (572, 643, 644, 574), (570, 642, 643, 572), (568, 641, 642, 570), (566, 640, 641, 568), (564, 639, 640, 566), (562, 638, 639, 564), (560, 637, 638, 562), (558, 636, 637, 560), (556, 645, 636, 558)])
me_lantern01.polygons.foreach_set('use_smooth', [0, 0, 0, 0, 0, 0, 0, 0, 0, 0, 0, 0, 0, 0, 0, 0, 0, 0, 0, 0, 0, 0, 0, 0, 0, 0, 0, 0, 0, 0, 0, 0, 0, 0, 0, 0, 0, 0, 0, 0, 0, 0, 0, 0, 0, 0, 0, 0, 0, 0, 0, 0, 0, 0, 0, 0, 0, 0, 0, 0, 0, 0, 0, 0, 0, 0, 0, 0, 0, 0, 0, 0, 0, 0, 0, 0, 0, 0, 0, 0, 0, 0, 0, 0, 0, 0, 0, 0, 0, 0, 0, 0, 0, 0, 0, 0, 0, 0, 0, 0, 0, 0, 0, 0, 0, 0, 0, 0, 0, 0, 0, 0, 0, 0, 0, 0, 0, 0, 0, 0, 0, 0, 0, 0, 0, 0, 0, 0, 0, 0, 0, 0, 0, 0, 0, 0, 0, 0, 0, 0, 0, 0, 0, 0, 0, 0, 0, 0, 0, 0, 0, 0, 0, 0, 0, 0, 0, 0, 0, 0, 0, 0, 0, 0, 0, 0, 0, 0, 0, 0, 0, 0, 0, 0, 0, 0, 0, 0, 0, 0, 0, 0, 0, 0, 0, 0, 0, 0, 0, 0, 0, 0, 0, 0, 0, 0, 0, 0, 0, 0, 0, 0, 0, 0, 0, 0, 0, 0, 0, 0, 0, 0, 0, 0, 0, 0, 0, 0, 0, 0, 0, 0, 0, 0, 0, 0, 0, 0, 0, 0, 0, 0, 0, 0, 0, 0, 0, 0, 0, 0, 0, 0, 0, 0, 0, 0, 0, 0, 0, 0, 0, 0, 0, 0, 0, 0, 0, 0, 0, 0, 0, 0, 0, 0, 0, 0, 0, 0, 0, 0, 0, 0, 0, 0, 0, 0, 0, 0, 0, 0, 0, 0, 0, 0, 0, 0, 0, 0, 0, 0, 0, 0, 0, 0, 0, 0, 0, 0, 0, 0, 0, 0, 0, 0, 0, 0, 0, 0, 0, 0, 0, 0, 0, 0, 0, 0, 0, 0, 0, 0, 0, 0, 0, 0, 0, 0, 0, 0, 0, 0, 0, 0, 0, 0, 0, 0, 0, 0, 0, 0, 0, 0, 0, 0, 0, 0, 0, 0, 0, 0, 0, 0, 0, 0, 0, 0, 0, 0, 0, 0, 0, 0, 0, 0, 0, 0, 0, 0, 0, 0, 0, 0, 0, 0, 0, 0, 0, 0, 0, 0, 0, 0, 0, 0, 0, 0, 0, 0, 0, 0, 0, 0, 0, 0, 0, 0, 0, 0, 0, 0, 0, 0, 0, 0, 0, 0, 0, 0, 0, 0, 0, 0, 0, 0, 0, 0, 0, 0, 0, 0, 0, 0, 0, 0, 0, 0, 0, 0, 0, 0, 0, 0, 0, 0, 0, 0, 0, 0, 0, 0, 0, 0, 0, 0, 0, 0, 0, 0, 0, 0, 0, 0, 0, 0, 0, 0, 0, 0, 0, 0, 0, 0, 0, 0, 0, 0, 0, 0, 1, 1, 1, 1, 1, 1, 1, 1, 1, 1, 1, 1, 1, 1, 1, 1, 1, 1, 1, 1, 1, 1, 1, 1, 1, 1, 1, 1, 1, 1, 1, 1, 1, 1, 1, 1, 1, 1, 1, 1, 1, 1, 1, 1, 1, 1, 1, 1, 1, 1, 1, 1, 1, 1, 1, 1, 1, 1, 1, 1, 1, 1, 1, 1, 1, 1, 1, 1, 1, 1, 1, 1, 1, 1, 1, 1, 1, 1, 1, 1, 1, 1])
me_lantern01.polygons.foreach_set('material_index', [0, 0, 0, 0, 0, 0, 0, 0, 0, 0, 0, 0, 0, 0, 0, 0, 0, 0, 0, 0, 0, 0, 0, 0, 0, 0, 0, 0, 0, 0, 0, 0, 0, 0, 0, 0, 0, 0, 0, 0, 0, 0, 0, 0, 0, 0, 0, 0, 0, 0, 0, 0, 0, 0, 0, 0, 0, 0, 0, 0, 0, 0, 0, 0, 0, 0, 0, 0, 0, 0, 0, 0, 0, 0, 0, 0, 0, 0, 0, 0, 0, 0, 0, 0, 0, 0, 0, 0, 0, 0, 0, 0, 0, 0, 0, 0, 0, 0, 0, 0, 0, 0, 0, 0, 0, 0, 0, 0, 0, 0, 0, 0, 0, 0, 0, 0, 0, 0, 0, 0, 0, 0, 0, 0, 0, 0, 0, 0, 0, 0, 0, 0, 0, 0, 0, 0, 0, 0, 0, 0, 0, 0, 0, 0, 0, 0, 0, 0, 0, 0, 0, 0, 0, 0, 0, 0, 0, 0, 0, 0, 0, 0, 0, 0, 0, 0, 0, 0, 0, 0, 0, 0, 0, 0, 0, 0, 0, 0, 0, 0, 0, 0, 0, 0, 0, 0, 0, 0, 0, 0, 0, 0, 0, 0, 0, 0, 0, 0, 0, 0, 0, 0, 0, 0, 0, 0, 0, 0, 0, 0, 0, 0, 0, 0, 0, 0, 0, 0, 0, 0, 0, 0, 0, 0, 0, 0, 0, 0, 0, 0, 0, 0, 0, 0, 0, 0, 0, 0, 0, 0, 0, 0, 0, 0, 0, 0, 0, 0, 0, 0, 0, 0, 0, 0, 0, 0, 0, 0, 0, 0, 0, 0, 0, 0, 2, 2, 2, 2, 2, 2, 2, 2, 2, 2, 2, 2, 2, 2, 2, 2, 2, 2, 2, 2, 2, 2, 2, 2, 2, 2, 2, 2, 2, 2, 2, 2, 2, 2, 2, 2, 2, 2, 2, 2, 2, 2, 2, 2, 2, 2, 2, 2, 2, 2, 2, 2, 2, 2, 2, 2, 2, 2, 2, 2, 2, 2, 2, 2, 2, 2, 2, 2, 2, 2, 2, 2, 2, 2, 2, 2, 2, 2, 2, 2, 2, 2, 2, 2, 2, 2, 2, 2, 2, 2, 2, 2, 2, 2, 2, 2, 2, 2, 2, 2, 2, 2, 2, 2, 2, 2, 2, 2, 2, 2, 2, 2, 2, 2, 2, 2, 2, 2, 2, 2, 2, 2, 2, 2, 2, 2, 2, 2, 2, 2, 2, 2, 2, 2, 2, 2, 2, 2, 2, 2, 2, 2, 2, 2, 2, 2, 2, 2, 2, 2, 2, 2, 2, 2, 2, 2, 2, 2, 2, 2, 2, 2, 2, 2, 2, 2, 2, 2, 2, 2, 2, 2, 2, 2, 2, 2, 2, 2, 2, 2, 2, 2, 2, 2, 2, 2, 2, 2, 2, 2, 1, 1, 1, 1, 1, 1, 1, 1, 1, 1, 1, 1, 1, 1, 1, 1, 1, 1, 1, 1, 1, 1, 1, 1, 1, 1, 1, 1, 1, 1, 1, 1, 1, 1, 1, 1, 1, 1, 1, 1, 1, 1, 1, 1, 1, 1, 1, 1, 1, 1, 1, 1, 1, 1, 1, 1, 1, 1, 1, 1, 1, 1, 1, 1, 1, 1, 1, 1, 1, 1, 1, 1, 1, 1, 1, 1, 1, 1, 1, 1, 1, 1, 1, 1, 1, 1, 1, 1, 1, 1, 1, 1, 1, 1, 1, 1])
_uv = me_lantern01.uv_layers.new(name='UVMap')
_uv.uv.foreach_set('vector', [0.3149, 0.7186, 0.3149, 0.8625, 0.3106, 0.863, 0.3106, 0.7191, 0.3753, 0.8321, 0.3753, 0.72, 0.3796, 0.7186, 0.3796, 0.8308, 0.3106, 0.7191, 0.3106, 0.8634, 0.3062, 0.8629, 0.3062, 0.7186, 0.3566, 0.7197, 0.3566, 0.8347, 0.3521, 0.8336, 0.3521, 0.7186, 0.5972, 0.2426, 0.5972, 0.247, 0.5932, 0.2481, 0.5932, 0.2438, 0.6214, 0.2409, 0.6214, 0.2452, 0.6177, 0.2439, 0.6177, 0.2396, 0.9892, 0.5907, 0.9892, 0.8803, 0.9842, 0.8809, 0.9842, 0.5914, 0.8555, 0.2321, 0.8555, 0.001536, 0.8604, 0.0, 0.8604, 0.2305, 0.9842, 0.5914, 0.9842, 0.8818, 0.9792, 0.8812, 0.9792, 0.5907, 0.8359, 0.001195, 0.8359, 0.2375, 0.8309, 0.2364, 0.8309, 0.0, 0.5845, 0.2475, 0.5845, 0.2426, 0.5889, 0.2442, 0.5889, 0.249, 0.5762, 0.2634, 0.5809, 0.2646, 0.5809, 0.2696, 0.5762, 0.2683, 0.3753, 0.7186, 0.3753, 0.8605, 0.3718, 0.8612, 0.3718, 0.7193, 0.1663, 0.733, 0.1663, 0.8477, 0.1628, 0.8488, 0.1628, 0.7341, 0.3683, 0.861, 0.3683, 0.7186, 0.3718, 0.7193, 0.3718, 0.8616, 0.1555, 0.7338, 0.1555, 0.8516, 0.1519, 0.8508, 0.1519, 0.733, 0.631, 0.2644, 0.631, 0.2679, 0.6277, 0.2669, 0.6277, 0.2634, 0.6291, 0.2589, 0.6257, 0.258, 0.6257, 0.2544, 0.6291, 0.2553, 0.7623, 0.7029, 0.7623, 0.9935, 0.7574, 0.9942, 0.7574, 0.7036, 0.87, 0.0, 0.87, 0.2327, 0.8653, 0.2342, 0.8653, 0.001501, 0.7525, 0.9943, 0.7525, 0.7029, 0.7574, 0.7036, 0.7574, 0.995, 0.8408, 0.2384, 0.8408, 0.0, 0.8456, 0.001171, 0.8456, 0.2396, 0.6029, 0.2648, 0.6029, 0.2695, 0.5985, 0.2681, 0.5985, 0.2634, 0.5898, 0.2365, 0.5944, 0.2377, 0.5944, 0.2425, 0.5898, 0.2414, 0.1983, 0.8934, 0.1983, 0.5864, 0.2035, 0.587, 0.2035, 0.894, 0.8206, 0.2395, 0.8206, 0.0, 0.8257, 0.001396, 0.8257, 0.2409, 0.8591, 0.8992, 0.8591, 0.5925, 0.8643, 0.5919, 0.8643, 0.8986, 0.8139, 0.0, 0.8124, 0.2425, 0.8071, 0.2435, 0.8086, 0.0009839, 0.575, 0.2442, 0.5794, 0.2426, 0.5794, 0.2478, 0.575, 0.2493, 0.8139, 0.2464, 0.8086, 0.2473, 0.8071, 0.2435, 0.8124, 0.2425, 0.3303, 0.8779, 0.3303, 0.7186, 0.3341, 0.7193, 0.3341, 0.8785, 0.5966, 0.7215, 0.5982, 0.8441, 0.594, 0.8429, 0.5925, 0.7203, 0.3341, 0.8785, 0.3341, 0.7193, 0.3378, 0.7186, 0.3378, 0.8778, 0.6094, 0.7175, 0.6082, 0.8422, 0.6039, 0.8431, 0.6051, 0.7184, 0.5966, 0.7215, 0.5925, 0.7203, 0.594, 0.7175, 0.5982, 0.7187, 0.6094, 0.8451, 0.6051, 0.846, 0.6039, 0.8431, 0.6082, 0.8422, 0.9863, 0.2531, 0.9863, 0.5439, 0.9813, 0.5432, 0.9813, 0.2523, 0.8604, 0.2235, 0.8604, 0.0, 0.8653, 0.001429, 0.8653, 0.2249, 0.7476, 0.9944, 0.7476, 0.7037, 0.7525, 0.7029, 0.7525, 0.9936, 0.8206, 0.0, 0.8191, 0.2266, 0.8139, 0.2276, 0.8154, 0.001012, 0.5943, 0.2648, 0.5985, 0.2634, 0.5985, 0.2684, 0.5943, 0.2699, 0.8206, 0.2302, 0.8154, 0.2313, 0.8139, 0.2276, 0.8191, 0.2266, 0.3149, 0.8774, 0.3149, 0.7186, 0.3188, 0.7192, 0.3188, 0.878, 0.3601, 0.8406, 0.3601, 0.7186, 0.3642, 0.7198, 0.3642, 0.8418, 0.3265, 0.7186, 0.3265, 0.8773, 0.3226, 0.8779, 0.3226, 0.7192, 0.2901, 0.7186, 0.2889, 0.842, 0.2846, 0.8428, 0.2858, 0.7194, 0.629, 0.2434, 0.6254, 0.2446, 0.6254, 0.2407, 0.629, 0.2396, 0.2901, 0.8448, 0.2858, 0.8456, 0.2846, 0.8428, 0.2889, 0.842, 0.8986, 0.5715, 0.8986, 0.2716, 0.9119, 0.2708, 0.9119, 0.5708, 0.8854, 0.2708, 0.8854, 0.5901, 0.8723, 0.5907, 0.8723, 0.2715, 0.8591, 0.5926, 0.8591, 0.8932, 0.8459, 0.8925, 0.8459, 0.5919, 0.8459, 0.5912, 0.8459, 0.2708, 0.8591, 0.2716, 0.8591, 0.5919, 0.5722, 0.2499, 0.5848, 0.2499, 0.5848, 0.2632, 0.5722, 0.2632, 0.5469, 0.2366, 0.5598, 0.2365, 0.5598, 0.2498, 0.5469, 0.2499, 0.5061, 0.2708, 0.5061, 0.5638, 0.3077, 0.4735, 0.3077, 0.3608, 0.7178, 0.2708, 0.7178, 0.5624, 0.5385, 0.4644, 0.5385, 0.3522, 0.8459, 0.2708, 0.8459, 0.5638, 0.7178, 0.4729, 0.7178, 0.3602, 0.2146, 0.2942, 0.2146, 0.5864, 0.03236, 0.491, 0.03236, 0.3785, 3.794e-08, 0.2929, 0.0, 0.0, 0.03491, 0.03693, 0.03491, 0.2563, 0.2781, 0.2942, 3.794e-08, 0.2929, 0.03491, 0.2563, 0.2431, 0.2573, 0.2781, 0.001289, 0.2781, 0.2942, 0.2431, 0.2573, 0.2431, 0.0379, 0.0, 0.0, 0.2781, 0.001289, 0.2431, 0.0379, 0.03491, 0.03693, 0.8198, 0.5638, 0.8198, 0.7831, 0.7828, 0.7534, 0.7828, 0.5943, 0.2431, 0.0379, 0.2431, 0.2573, 0.2062, 0.2274, 0.2062, 0.06825, 0.03491, 0.03693, 0.2431, 0.0379, 0.2062, 0.06825, 0.05516, 0.06755, 0.2431, 0.2573, 0.03491, 0.2563, 0.05516, 0.2267, 0.2062, 0.2274, 0.2062, 0.06825, 0.2062, 0.2274, 0.05516, 0.2267, 0.05516, 0.06755, 0.8855, 0.8912, 0.8855, 0.5907, 0.8987, 0.5916, 0.8987, 0.8921, 0.7011, 0.5624, 0.7011, 0.8828, 0.688, 0.8836, 0.688, 0.5632, 0.8855, 0.5907, 0.8855, 0.892, 0.8723, 0.8928, 0.8723, 0.5916, 0.8854, 0.5893, 0.8854, 0.2708, 0.8986, 0.2717, 0.8986, 0.5902, 0.5469, 0.2499, 0.5595, 0.2499, 0.5595, 0.2632, 0.5469, 0.2632, 0.5469, 0.2632, 0.534, 0.2632, 0.534, 0.2499, 0.5469, 0.2499, 0.9383, 0.2708, 0.9383, 0.5571, 0.9251, 0.5578, 0.9251, 0.2716, 0.833, 0.5646, 0.833, 0.8841, 0.8198, 0.8833, 0.8198, 0.5638, 0.9119, 0.5579, 0.9119, 0.2708, 0.9251, 0.2715, 0.9251, 0.5585, 0.8723, 0.2708, 0.8723, 0.5912, 0.8591, 0.5919, 0.8591, 0.2715, 0.5848, 0.2499, 0.5974, 0.2499, 0.5974, 0.2632, 0.5848, 0.2632, 0.5469, 0.2498, 0.534, 0.2499, 0.534, 0.2366, 0.5469, 0.2365, 0.9119, 0.8774, 0.9119, 0.5907, 0.9251, 0.5916, 0.9251, 0.8782, 0.7143, 0.563, 0.7143, 0.8832, 0.7011, 0.8825, 0.7011, 0.5624, 0.9119, 0.5907, 0.9119, 0.8783, 0.8987, 0.8791, 0.8987, 0.5916, 0.1983, 0.5864, 0.1983, 0.9046, 0.1851, 0.9052, 0.1851, 0.587, 0.5595, 0.2499, 0.5722, 0.2499, 0.5722, 0.2632, 0.5595, 0.2632, 0.2736, 0.5596, 0.2607, 0.5596, 0.2607, 0.5463, 0.2736, 0.5463, 0.8071, 0.0, 0.8071, 0.269, 0.7631, 0.2514, 0.7631, 0.01568, 0.2607, 0.2942, 0.2607, 0.5639, 0.2146, 0.5472, 0.2146, 0.3109, 0.6551, 0.5624, 0.6551, 0.8308, 0.6117, 0.8126, 0.6117, 0.5775, 0.6551, 0.832, 0.6551, 0.5624, 0.688, 0.5798, 0.688, 0.816, 0.534, 0.001186, 0.534, 0.2708, 0.5231, 0.2593, 0.5231, 0.01267, 0.2781, 0.0, 0.534, 0.001186, 0.5231, 0.01267, 0.289, 0.01159, 0.2781, 0.2697, 0.2781, 0.0, 0.289, 0.01159, 0.289, 0.2582, 0.534, 0.2708, 0.2781, 0.2697, 0.289, 0.2582, 0.5231, 0.2593, 0.5231, 0.01267, 0.5231, 0.2593, 0.4984, 0.2316, 0.4984, 0.04, 0.289, 0.2582, 0.289, 0.01159, 0.3166, 0.03916, 0.3166, 0.2307, 0.5231, 0.2593, 0.289, 0.2582, 0.3166, 0.2307, 0.4984, 0.2316, 0.289, 0.01159, 0.5231, 0.01267, 0.4984, 0.04, 0.3166, 0.03916, 0.3166, 0.2307, 0.3166, 0.03916, 0.4984, 0.04, 0.4984, 0.2316, 0.7631, 0.0, 0.7631, 0.2363, 0.7412, 0.2136, 0.7412, 0.02267, 0.534, 0.0002815, 0.7631, 0.0, 0.7412, 0.02267, 0.556, 0.0229, 0.534, 0.2365, 0.534, 0.0002815, 0.556, 0.0229, 0.556, 0.2139, 0.7631, 0.2363, 0.534, 0.2365, 0.556, 0.2139, 0.7412, 0.2136, 0.556, 0.0229, 0.7412, 0.02267, 0.7209, 0.04621, 0.5812, 0.04638, 0.7412, 0.2136, 0.556, 0.2139, 0.5812, 0.1905, 0.7209, 0.1903, 0.7412, 0.02267, 0.7412, 0.2136, 0.7209, 0.1903, 0.7209, 0.04621, 0.556, 0.2139, 0.556, 0.0229, 0.5812, 0.04638, 0.5812, 0.1905, 0.5812, 0.1905, 0.5812, 0.04638, 0.7209, 0.04621, 0.7209, 0.1903, 0.3486, 0.7189, 0.3486, 0.8618, 0.3448, 0.8615, 0.3448, 0.7186, 0.5504, 0.7175, 0.5504, 0.86, 0.5473, 0.86, 0.5473, 0.7175, 0.5473, 0.7175, 0.5473, 0.86, 0.5437, 0.8605, 0.5437, 0.718, 0.1439, 0.733, 0.1439, 0.8611, 0.1404, 0.8624, 0.1404, 0.7342, 0.6161, 0.2686, 0.6117, 0.2678, 0.6117, 0.2634, 0.6161, 0.2641, 0.6073, 0.2679, 0.6073, 0.2634, 0.6117, 0.2639, 0.6117, 0.2685, 0.5701, 0.2478, 0.5701, 0.2426, 0.575, 0.2435, 0.575, 0.2487, 0.57, 0.2418, 0.5649, 0.2425, 0.5649, 0.2372, 0.57, 0.2365, 0.566, 0.8662, 0.566, 0.7176, 0.569, 0.7175, 0.569, 0.8661, 0.5578, 0.8663, 0.5578, 0.7175, 0.5606, 0.7176, 0.5606, 0.8663, 0.5606, 0.8663, 0.5606, 0.7176, 0.5634, 0.7175, 0.5634, 0.8662, 0.5634, 0.8661, 0.5634, 0.7175, 0.566, 0.7176, 0.566, 0.8662, 0.6255, 0.2504, 0.6255, 0.2541, 0.6219, 0.2536, 0.6219, 0.2498, 0.6257, 0.2544, 0.6257, 0.2508, 0.6292, 0.2501, 0.6292, 0.2537, 0.9758, 0.5907, 0.9758, 0.8928, 0.9716, 0.8929, 0.9716, 0.5908, 0.9766, 0.271, 0.9766, 0.5728, 0.973, 0.5726, 0.973, 0.2708, 0.973, 0.2708, 0.973, 0.5726, 0.969, 0.5729, 0.969, 0.2711, 0.9792, 0.5909, 0.9792, 0.893, 0.9758, 0.8928, 0.9758, 0.5907, 0.5851, 0.2416, 0.5802, 0.2423, 0.5802, 0.2373, 0.5851, 0.2365, 0.5898, 0.2424, 0.5851, 0.2415, 0.5851, 0.2365, 0.5898, 0.2375, 0.5504, 0.269, 0.5504, 0.2634, 0.5557, 0.2638, 0.5557, 0.2694, 0.5504, 0.269, 0.5451, 0.2694, 0.5451, 0.2638, 0.5504, 0.2634, 0.5277, 0.879, 0.5277, 0.7175, 0.5307, 0.7178, 0.5307, 0.8793, 0.5184, 0.8799, 0.5184, 0.7175, 0.5218, 0.718, 0.5218, 0.8804, 0.5218, 0.8804, 0.5218, 0.718, 0.5246, 0.7177, 0.5246, 0.8801, 0.5246, 0.8796, 0.5246, 0.7181, 0.5277, 0.7175, 0.5277, 0.879, 0.6219, 0.2502, 0.6219, 0.2544, 0.6177, 0.2541, 0.6177, 0.2498, 0.624, 0.2634, 0.624, 0.2676, 0.6199, 0.268, 0.6199, 0.2638, 0.9445, 0.8968, 0.9445, 0.5907, 0.9486, 0.5913, 0.9486, 0.8973, 0.9331, 0.8983, 0.9331, 0.5908, 0.9371, 0.5911, 0.9371, 0.8985, 0.9371, 0.8985, 0.9371, 0.5911, 0.9408, 0.5907, 0.9408, 0.8982, 0.9408, 0.8972, 0.9408, 0.5912, 0.9445, 0.5907, 0.9445, 0.8968, 0.5701, 0.2481, 0.565, 0.2485, 0.565, 0.243, 0.5701, 0.2426, 0.5661, 0.2634, 0.5712, 0.2638, 0.5712, 0.2692, 0.5661, 0.2688, 0.1197, 0.7136, 0.1197, 0.8719, 0.1165, 0.8715, 0.1165, 0.7131, 0.5369, 0.7176, 0.5369, 0.8764, 0.5337, 0.8764, 0.5337, 0.7175, 0.5337, 0.7175, 0.5337, 0.8764, 0.5307, 0.8767, 0.5307, 0.7178, 0.128, 0.733, 0.128, 0.872, 0.1246, 0.8734, 0.1246, 0.7343, 0.6073, 0.2631, 0.6073, 0.2588, 0.6114, 0.259, 0.6114, 0.2634, 0.6219, 0.2452, 0.6219, 0.2496, 0.6177, 0.2498, 0.6177, 0.2455, 0.1001, 0.7131, 0.1001, 0.9861, 0.0963, 0.9876, 0.0963, 0.7147, 0.9605, 0.5907, 0.9605, 0.8877, 0.9563, 0.8879, 0.9563, 0.591, 0.9641, 0.591, 0.9641, 0.8879, 0.9605, 0.8877, 0.9605, 0.5907, 0.7758, 0.7029, 0.7758, 1.0, 0.7715, 1.0, 0.7715, 0.7029, 0.7758, 0.9906, 0.7758, 0.7045, 0.78, 0.7029, 0.78, 0.989, 0.8369, 0.8851, 0.8369, 0.5641, 0.8409, 0.5639, 0.8409, 0.8849, 0.833, 0.8848, 0.833, 0.5638, 0.8369, 0.5641, 0.8369, 0.8851, 1.0, 0.2527, 1.0, 0.5724, 0.9957, 0.572, 0.9957, 0.2523, 0.3642, 0.8406, 0.3642, 0.7186, 0.3683, 0.7205, 0.3683, 0.8425, 0.2901, 0.8783, 0.2901, 0.7186, 0.2942, 0.7192, 0.2942, 0.8789, 0.5802, 0.8415, 0.5821, 0.719, 0.5865, 0.7175, 0.5845, 0.84, 0.2983, 0.7186, 0.2983, 0.8783, 0.2942, 0.8789, 0.2942, 0.7192, 0.6161, 0.2689, 0.6161, 0.2646, 0.6199, 0.2634, 0.6199, 0.2678, 0.5845, 0.84, 0.5865, 0.8429, 0.5821, 0.8444, 0.5802, 0.8415, 0.8555, 0.001977, 0.8555, 0.2364, 0.8507, 0.2345, 0.8507, 0.0, 0.991, 0.2529, 0.991, 0.5622, 0.9863, 0.5615, 0.9863, 0.2523, 0.8309, 0.0, 0.8309, 0.2357, 0.8257, 0.2373, 0.8257, 0.001609, 0.9892, 0.9005, 0.9892, 0.5914, 0.9939, 0.5907, 0.9939, 0.8998, 0.5898, 0.2651, 0.5898, 0.2698, 0.5855, 0.2681, 0.5855, 0.2634, 0.5809, 0.2696, 0.5809, 0.2647, 0.5855, 0.2634, 0.5855, 0.2683, 0.1698, 0.7343, 0.1698, 0.8453, 0.1663, 0.844, 0.1663, 0.733, 0.3486, 0.8659, 0.3486, 0.7186, 0.3521, 0.7191, 0.3521, 0.8663, 0.1591, 0.8453, 0.1591, 0.734, 0.1628, 0.733, 0.1628, 0.8442, 0.3566, 0.8663, 0.3566, 0.7191, 0.3601, 0.7186, 0.3601, 0.8658, 0.6322, 0.243, 0.629, 0.2442, 0.629, 0.2407, 0.6322, 0.2396, 0.6257, 0.2634, 0.6257, 0.2598, 0.6291, 0.2589, 0.6291, 0.2624, 0.8748, 0.00175, 0.8748, 0.2287, 0.87, 0.227, 0.87, 0.0, 0.7669, 0.7035, 0.7669, 0.9993, 0.7623, 0.9987, 0.7623, 0.7029, 0.8456, 0.2296, 0.8456, 0.001397, 0.8507, 0.0, 0.8507, 0.2282, 0.7669, 0.9992, 0.7669, 0.7035, 0.7715, 0.7029, 0.7715, 0.9986, 0.6072, 0.265, 0.6072, 0.2696, 0.6029, 0.268, 0.6029, 0.2634, 0.5943, 0.2634, 0.5943, 0.2682, 0.5898, 0.2694, 0.5898, 0.2646, 0.8408, 0.0, 0.8408, 0.2414, 0.8359, 0.2436, 0.8359, 0.00217, 0.9813, 0.2523, 0.9813, 0.5723, 0.9766, 0.5729, 0.9766, 0.2529, 0.2631, 0.5446, 0.2607, 0.2976, 0.2659, 0.2993, 0.2683, 0.5463, 0.8457, 0.5643, 0.8457, 0.8851, 0.8409, 0.8846, 0.8409, 0.5638, 0.2732, 0.53, 0.2777, 0.5286, 0.2777, 0.5338, 0.2732, 0.5351, 0.2607, 0.2976, 0.2631, 0.2942, 0.2683, 0.2959, 0.2659, 0.2993, 0.5865, 0.8382, 0.5888, 0.719, 0.5925, 0.7175, 0.5902, 0.8366, 0.3023, 0.881, 0.3023, 0.7188, 0.3062, 0.7186, 0.3062, 0.8809, 0.6, 0.8421, 0.5982, 0.7205, 0.6021, 0.7217, 0.6039, 0.8434, 0.2983, 0.8812, 0.2983, 0.7186, 0.3023, 0.7188, 0.3023, 0.8814, 0.5902, 0.8366, 0.5925, 0.8395, 0.5888, 0.8411, 0.5865, 0.8382, 0.5982, 0.7205, 0.6, 0.7175, 0.6039, 0.7188, 0.6021, 0.7217, 0.8796, 0.0, 0.8796, 0.2242, 0.8748, 0.2262, 0.8748, 0.002022, 0.9939, 0.8927, 0.9939, 0.5913, 0.9986, 0.5907, 0.9986, 0.8922, 0.2706, 0.527, 0.2683, 0.2976, 0.2733, 0.2992, 0.2756, 0.5286, 0.9957, 0.2528, 0.9957, 0.555, 0.991, 0.5545, 0.991, 0.2523, 0.5889, 0.244, 0.5932, 0.2426, 0.5932, 0.2477, 0.5889, 0.249, 0.2683, 0.2976, 0.2706, 0.2942, 0.2756, 0.2958, 0.2733, 0.2992, 0.1591, 0.733, 0.1591, 0.8521, 0.1555, 0.8537, 0.1555, 0.7346, 0.3265, 0.8776, 0.3265, 0.7192, 0.3303, 0.7186, 0.3303, 0.877, 0.128, 0.8547, 0.128, 0.733, 0.1318, 0.7343, 0.1318, 0.856, 0.3226, 0.7192, 0.3226, 0.8779, 0.3188, 0.8774, 0.3188, 0.7186, 0.624, 0.2673, 0.624, 0.2634, 0.6277, 0.2644, 0.6277, 0.2683, 0.6292, 0.2501, 0.6257, 0.2488, 0.6257, 0.245, 0.6292, 0.2463, 0.3448, 0.7189, 0.3448, 0.8627, 0.3411, 0.8624, 0.3411, 0.7186, 0.5369, 0.8612, 0.5369, 0.7177, 0.5402, 0.7179, 0.5402, 0.8614, 0.5402, 0.8614, 0.5402, 0.7179, 0.5437, 0.7175, 0.5437, 0.8609, 0.1473, 0.7345, 0.1473, 0.8652, 0.1439, 0.8638, 0.1439, 0.733, 0.2732, 0.5351, 0.2778, 0.5355, 0.2778, 0.5401, 0.2732, 0.5398, 0.6072, 0.2621, 0.6026, 0.2624, 0.6026, 0.2577, 0.6072, 0.2574, 0.5609, 0.2689, 0.5609, 0.2634, 0.5661, 0.2637, 0.5661, 0.2692, 0.565, 0.2481, 0.5598, 0.2484, 0.5598, 0.243, 0.565, 0.2426, 0.5719, 0.7175, 0.5719, 0.8651, 0.569, 0.8651, 0.569, 0.7175, 0.5802, 0.7176, 0.5802, 0.8651, 0.5773, 0.865, 0.5773, 0.7175, 0.5773, 0.7175, 0.5773, 0.865, 0.5746, 0.8651, 0.5746, 0.7175, 0.5746, 0.7175, 0.5746, 0.8651, 0.5719, 0.8651, 0.5719, 0.7175, 0.2607, 0.5598, 0.2645, 0.5596, 0.2645, 0.5635, 0.2607, 0.5637, 0.2645, 0.5596, 0.2683, 0.5598, 0.2683, 0.5637, 0.2645, 0.5636, 0.9649, 0.5755, 0.9649, 0.2708, 0.969, 0.2709, 0.969, 0.5756, 0.9716, 0.5909, 0.9716, 0.8951, 0.9679, 0.8949, 0.9679, 0.5907, 0.9679, 0.5907, 0.9679, 0.8949, 0.9641, 0.8952, 0.9641, 0.591, 0.9615, 0.5756, 0.9615, 0.2709, 0.9649, 0.2708, 0.9649, 0.5755, 0.5751, 0.2368, 0.5802, 0.2365, 0.5802, 0.2419, 0.5751, 0.2422, 0.5845, 0.2483, 0.5794, 0.248, 0.5794, 0.2426, 0.5845, 0.2429, 0.5609, 0.264, 0.5609, 0.2694, 0.5557, 0.2688, 0.5557, 0.2634, 0.5598, 0.2373, 0.5649, 0.2365, 0.5649, 0.2419, 0.5598, 0.2426, 0.8796, 0.1556, 0.8796, 0.0, 0.8826, 0.0009589, 0.8826, 0.1566, 0.7143, 0.7291, 0.7143, 0.5624, 0.7177, 0.5628, 0.7177, 0.7295, 0.7143, 0.8858, 0.7143, 0.7305, 0.7174, 0.7295, 0.7174, 0.8848, 0.3378, 0.8847, 0.3378, 0.7193, 0.3411, 0.7186, 0.3411, 0.8841, 0.6254, 0.2401, 0.6254, 0.2444, 0.6214, 0.2439, 0.6214, 0.2396, 0.6177, 0.2592, 0.6177, 0.2548, 0.6218, 0.2544, 0.6218, 0.2588, 0.9499, 0.2713, 0.9499, 0.5764, 0.946, 0.5759, 0.946, 0.2709, 0.946, 0.271, 0.946, 0.5781, 0.942, 0.5779, 0.942, 0.2708, 0.942, 0.2708, 0.942, 0.5779, 0.9383, 0.5781, 0.9383, 0.271, 0.9538, 0.2708, 0.9538, 0.5759, 0.9499, 0.5764, 0.9499, 0.2713, 0.5762, 0.2685, 0.5712, 0.2693, 0.5712, 0.2641, 0.5762, 0.2634, 0.5751, 0.2424, 0.57, 0.2418, 0.57, 0.2365, 0.5751, 0.2371, 0.5153, 0.8834, 0.5153, 0.7175, 0.5184, 0.7178, 0.5184, 0.8837, 0.5122, 0.7176, 0.5122, 0.8843, 0.509, 0.8842, 0.509, 0.7175, 0.509, 0.7175, 0.509, 0.8842, 0.5061, 0.8843, 0.5061, 0.7176, 0.5122, 0.8837, 0.5122, 0.7178, 0.5153, 0.7175, 0.5153, 0.8834, 0.6257, 0.2456, 0.6257, 0.2498, 0.6219, 0.2492, 0.6219, 0.245, 0.6218, 0.2592, 0.6218, 0.2549, 0.6257, 0.2544, 0.6257, 0.2587, 0.9538, 0.5704, 0.9538, 0.2709, 0.9572, 0.2708, 0.9572, 0.5703, 0.9525, 0.5907, 0.9525, 0.8898, 0.9486, 0.8901, 0.9486, 0.591, 0.9563, 0.591, 0.9563, 0.89, 0.9525, 0.8898, 0.9525, 0.5907, 0.9572, 0.5703, 0.9572, 0.2708, 0.9615, 0.271, 0.9615, 0.5705, 0.9331, 0.5907, 0.9331, 0.9085, 0.9293, 0.909, 0.9293, 0.5912, 0.8683, 0.5919, 0.8683, 0.9119, 0.8643, 0.9119, 0.8643, 0.5919, 0.8723, 0.592, 0.8723, 0.912, 0.8683, 0.9119, 0.8683, 0.5919, 0.9293, 0.5912, 0.9293, 0.909, 0.9251, 0.9086, 0.9251, 0.5909, 0.5385, 0.3522, 0.5385, 0.4644, 0.5061, 0.4644, 0.5061, 0.3522, 0.7178, 0.8156, 0.7178, 0.7029, 0.7476, 0.7031, 0.7476, 0.8159, 0.03236, 0.3785, 0.03236, 0.491, 3.794e-08, 0.4911, 0.0, 0.3786, 0.3077, 0.3608, 0.3077, 0.4735, 0.2781, 0.4737, 0.2781, 0.361, 0.006363, 0.5932, 0.006363, 0.7059, 3.794e-08, 0.7126, 0.0, 0.5864, 0.1134, 0.7064, 0.1134, 0.5937, 0.1197, 0.587, 0.1197, 0.7131, 0.1134, 0.5937, 0.006363, 0.5932, 0.0, 0.5864, 0.1197, 0.587, 0.006363, 0.7059, 0.1134, 0.7064, 0.1197, 0.7131, 3.794e-08, 0.7126, 0.07743, 0.7131, 0.07743, 0.839, 0.06849, 0.839, 0.06849, 0.7132, 0.07743, 0.8387, 0.07743, 0.7131, 0.08638, 0.7131, 0.08638, 0.8387, 0.1083, 0.7132, 0.1083, 0.8393, 0.1001, 0.8392, 0.1001, 0.7131, 0.1165, 0.7131, 0.1165, 0.8393, 0.1083, 0.8393, 0.1083, 0.7132, 0.5048, 0.5638, 0.5048, 0.6899, 0.3825, 0.6901, 0.3825, 0.5639, 0.3544, 0.5688, 0.2973, 0.5919, 0.2975, 0.5906, 0.3547, 0.5671, 0.3547, 0.5671, 0.2975, 0.5906, 0.2974, 0.5892, 0.3546, 0.5652, 0.3546, 0.5652, 0.2974, 0.5892, 0.297, 0.5881, 0.354, 0.5638, 0.5542, 0.8079, 0.5504, 0.7353, 0.5518, 0.7355, 0.556, 0.8082, 0.556, 0.8082, 0.5518, 0.7355, 0.5532, 0.7357, 0.5578, 0.8085, 0.5814, 0.7175, 0.5245, 0.6928, 0.5242, 0.6916, 0.5811, 0.7159, 0.5811, 0.7159, 0.5242, 0.6916, 0.5243, 0.6901, 0.5812, 0.7139, 0.5812, 0.7139, 0.5243, 0.6901, 0.5248, 0.689, 0.5817, 0.7125, 0.5532, 0.7357, 0.5518, 0.7355, 0.554, 0.7255, 0.5553, 0.7261, 0.2846, 0.7388, 0.2808, 0.8098, 0.2794, 0.81, 0.2828, 0.7391, 0.2828, 0.7391, 0.2794, 0.81, 0.2781, 0.8103, 0.281, 0.7394, 0.3546, 0.5652, 0.354, 0.5638, 0.3659, 0.5662, 0.366, 0.5676, 0.3654, 0.5694, 0.366, 0.5676, 0.3749, 0.5736, 0.3738, 0.575, 0.3547, 0.5671, 0.3546, 0.5652, 0.366, 0.5676, 0.3654, 0.5694, 0.2828, 0.7391, 0.281, 0.7394, 0.2799, 0.7281, 0.2817, 0.7282, 0.2846, 0.7388, 0.2828, 0.7391, 0.2817, 0.7282, 0.2835, 0.7279, 0.5812, 0.7139, 0.5817, 0.7125, 0.5915, 0.7106, 0.5914, 0.712, 0.5811, 0.7159, 0.5812, 0.7139, 0.5914, 0.712, 0.592, 0.7138, 0.5814, 0.7175, 0.5811, 0.7159, 0.592, 0.7138, 0.593, 0.7153, 0.556, 0.8082, 0.5578, 0.8085, 0.5567, 0.8211, 0.5548, 0.8213, 0.3544, 0.5688, 0.3547, 0.5671, 0.3654, 0.5694, 0.3644, 0.5709, 0.5997, 0.2464, 0.6016, 0.2468, 0.6007, 0.2544, 0.5989, 0.254, 0.2835, 0.7279, 0.2817, 0.7282, 0.2817, 0.719, 0.2835, 0.7186, 0.593, 0.7153, 0.592, 0.7138, 0.6006, 0.7084, 0.6021, 0.7095, 0.7178, 0.2698, 0.7162, 0.2708, 0.7136, 0.2635, 0.7153, 0.2627, 0.2817, 0.7282, 0.2799, 0.7281, 0.2799, 0.7187, 0.2817, 0.719, 0.592, 0.7138, 0.5914, 0.712, 0.5995, 0.7069, 0.6006, 0.7084, 0.5531, 0.821, 0.5548, 0.8213, 0.5551, 0.8318, 0.5534, 0.8314, 0.3644, 0.5709, 0.3654, 0.5694, 0.3738, 0.575, 0.3724, 0.5761, 0.6012, 0.2396, 0.6026, 0.2409, 0.5997, 0.2464, 0.5983, 0.2453, 0.5548, 0.8213, 0.5567, 0.8211, 0.557, 0.8314, 0.5551, 0.8318, 0.379, 0.5827, 0.3803, 0.5815, 0.3825, 0.5921, 0.3809, 0.5925, 0.6021, 0.7095, 0.6006, 0.7084, 0.6059, 0.7007, 0.6076, 0.7016, 0.7153, 0.2627, 0.7136, 0.2635, 0.7138, 0.2551, 0.7155, 0.2544, 0.371, 0.5765, 0.3724, 0.5761, 0.3774, 0.5836, 0.376, 0.5839, 0.6006, 0.7084, 0.5995, 0.7069, 0.6046, 0.6994, 0.6059, 0.7007, 0.7136, 0.2635, 0.7118, 0.2636, 0.712, 0.2551, 0.7138, 0.2551, 0.3724, 0.5761, 0.3738, 0.575, 0.379, 0.5827, 0.3774, 0.5836, 0.5983, 0.2453, 0.5997, 0.2464, 0.5989, 0.254, 0.5974, 0.253, 0.6034, 0.7099, 0.6021, 0.7095, 0.6076, 0.7016, 0.6089, 0.7018, 0.3738, 0.575, 0.3749, 0.5736, 0.3803, 0.5815, 0.379, 0.5827, 0.2879, 0.5926, 0.2887, 0.5935, 0.2816, 0.5995, 0.2805, 0.5988, 0.5518, 0.7355, 0.5504, 0.7353, 0.5526, 0.7253, 0.554, 0.7255, 0.2975, 0.5906, 0.2973, 0.5919, 0.2898, 0.5959, 0.2895, 0.5948, 0.297, 0.5881, 0.2974, 0.5892, 0.2887, 0.5935, 0.2879, 0.5926, 0.2974, 0.5892, 0.2975, 0.5906, 0.2895, 0.5948, 0.2887, 0.5935, 0.2781, 0.8103, 0.2794, 0.81, 0.2809, 0.8177, 0.2797, 0.8183, 0.2794, 0.81, 0.2808, 0.8098, 0.2824, 0.8175, 0.2809, 0.8177, 0.5248, 0.689, 0.5243, 0.6901, 0.5167, 0.6858, 0.5176, 0.6848, 0.5243, 0.6901, 0.5242, 0.6916, 0.516, 0.687, 0.5167, 0.6858, 0.5242, 0.6916, 0.5245, 0.6928, 0.5157, 0.6882, 0.516, 0.687, 0.5102, 0.6804, 0.5091, 0.6814, 0.507, 0.6699, 0.5084, 0.6696, 0.2797, 0.8183, 0.2809, 0.8177, 0.2832, 0.8238, 0.282, 0.8246, 0.5167, 0.6858, 0.516, 0.687, 0.5091, 0.6814, 0.5102, 0.6804, 0.554, 0.7255, 0.5526, 0.7253, 0.5551, 0.7175, 0.5566, 0.7176, 0.2895, 0.5948, 0.2898, 0.5959, 0.2833, 0.6013, 0.2827, 0.6005, 0.5176, 0.6848, 0.5167, 0.6858, 0.5102, 0.6804, 0.5113, 0.6796, 0.5553, 0.7261, 0.554, 0.7255, 0.5566, 0.7176, 0.5578, 0.7184, 0.2887, 0.5935, 0.2895, 0.5948, 0.2827, 0.6005, 0.2816, 0.5995, 0.2809, 0.8177, 0.2824, 0.8175, 0.2846, 0.8236, 0.2832, 0.8238, 0.516, 0.687, 0.5157, 0.6882, 0.5084, 0.6822, 0.5091, 0.6814, 0.1229, 0.8209, 0.1215, 0.8207, 0.1218, 0.8023, 0.1232, 0.8025, 0.123, 0.8332, 0.1216, 0.833, 0.1215, 0.8207, 0.1229, 0.8209, 0.1519, 0.828, 0.1509, 0.8272, 0.1508, 0.8165, 0.1518, 0.8167, 0.5113, 0.6796, 0.5102, 0.6804, 0.5084, 0.6696, 0.5097, 0.6693, 0.1244, 0.8328, 0.123, 0.8332, 0.1229, 0.8209, 0.1243, 0.8208, 0.2816, 0.5995, 0.2827, 0.6005, 0.2808, 0.6118, 0.2794, 0.6115, 0.1495, 0.8268, 0.1482, 0.827, 0.148, 0.8167, 0.1493, 0.8165, 0.5091, 0.6814, 0.5084, 0.6822, 0.5061, 0.6701, 0.507, 0.6699, 0.2805, 0.5988, 0.2816, 0.5995, 0.2794, 0.6115, 0.2781, 0.6112, 0.1509, 0.8272, 0.1495, 0.8268, 0.1493, 0.8165, 0.1508, 0.8165, 0.1246, 0.8025, 0.1232, 0.8025, 0.1222, 0.7697, 0.1235, 0.7699, 0.1518, 0.8167, 0.1508, 0.8165, 0.1501, 0.7981, 0.1511, 0.7984, 0.5097, 0.6693, 0.5084, 0.6696, 0.5086, 0.6513, 0.51, 0.6509, 0.1243, 0.8208, 0.1229, 0.8209, 0.1232, 0.8025, 0.1246, 0.8025, 0.2794, 0.6115, 0.2808, 0.6118, 0.2809, 0.6302, 0.2795, 0.6299, 0.1493, 0.8165, 0.148, 0.8167, 0.1473, 0.7984, 0.1486, 0.7981, 0.507, 0.6699, 0.5061, 0.6701, 0.5063, 0.6517, 0.5072, 0.6516, 0.2781, 0.6112, 0.2794, 0.6115, 0.2795, 0.6299, 0.2782, 0.6296, 0.1508, 0.8165, 0.1493, 0.8165, 0.1486, 0.7981, 0.1501, 0.7981, 0.5084, 0.6696, 0.507, 0.6699, 0.5072, 0.6516, 0.5086, 0.6513, 0.585, 0.5673, 0.5282, 0.5829, 0.528, 0.5816, 0.5847, 0.5656, 0.5847, 0.5656, 0.528, 0.5816, 0.5282, 0.5802, 0.5849, 0.5638, 0.2035, 0.6799, 0.2108, 0.6054, 0.2118, 0.6052, 0.2047, 0.6797, 0.2047, 0.6797, 0.2118, 0.6052, 0.2132, 0.605, 0.2066, 0.6794, 0.2066, 0.6794, 0.2132, 0.605, 0.2145, 0.6046, 0.2083, 0.6789, 0.3578, 0.7186, 0.3009, 0.7016, 0.3012, 0.7002, 0.3581, 0.7169, 0.3581, 0.7169, 0.3012, 0.7002, 0.301, 0.6988, 0.3579, 0.715, 0.09108, 0.7337, 0.0963, 0.8068, 0.09539, 0.8065, 0.08991, 0.7333, 0.2145, 0.6046, 0.2132, 0.605, 0.2113, 0.5948, 0.2127, 0.5949, 0.08991, 0.7333, 0.09539, 0.8065, 0.09401, 0.8062, 0.08812, 0.7329, 0.08812, 0.7329, 0.09401, 0.8062, 0.09267, 0.8059, 0.08638, 0.7325, 0.5849, 0.5638, 0.5855, 0.5624, 0.5975, 0.566, 0.5964, 0.5673, 0.5956, 0.569, 0.5964, 0.5673, 0.6057, 0.5742, 0.6043, 0.5755, 0.5847, 0.5656, 0.5849, 0.5638, 0.5964, 0.5673, 0.5956, 0.569, 0.08812, 0.7329, 0.08638, 0.7325, 0.08957, 0.7217, 0.09121, 0.7225, 0.08991, 0.7333, 0.08812, 0.7329, 0.09121, 0.7225, 0.093, 0.7229, 0.3579, 0.715, 0.3573, 0.7137, 0.3672, 0.7108, 0.3682, 0.7121, 0.3581, 0.7169, 0.3579, 0.715, 0.3682, 0.7121, 0.3691, 0.7138, 0.3578, 0.7186, 0.3581, 0.7169, 0.3691, 0.7138, 0.3694, 0.7153, 0.2066, 0.6794, 0.2083, 0.6789, 0.2113, 0.6912, 0.2097, 0.692, 0.585, 0.5673, 0.5847, 0.5656, 0.5956, 0.569, 0.5952, 0.5705, 0.2728, 0.5434, 0.271, 0.5429, 0.2714, 0.536, 0.2732, 0.5362, 0.093, 0.7229, 0.09121, 0.7225, 0.0945, 0.7142, 0.0963, 0.7145, 0.3694, 0.7153, 0.3691, 0.7138, 0.378, 0.7074, 0.3788, 0.7085, 0.5964, 0.5673, 0.5975, 0.566, 0.607, 0.5731, 0.6057, 0.5742, 0.09121, 0.7225, 0.08957, 0.7217, 0.09295, 0.7131, 0.0945, 0.7142, 0.3691, 0.7138, 0.3682, 0.7121, 0.3767, 0.7061, 0.378, 0.7074, 0.2079, 0.6923, 0.2097, 0.692, 0.213, 0.7016, 0.2111, 0.7018, 0.5952, 0.5705, 0.5956, 0.569, 0.6043, 0.5755, 0.6035, 0.5766, 0.3682, 0.7121, 0.3672, 0.7108, 0.3753, 0.7051, 0.3767, 0.7061, 0.2097, 0.692, 0.2113, 0.6912, 0.2145, 0.7005, 0.213, 0.7016, 0.6069, 0.5824, 0.6084, 0.5813, 0.6099, 0.5906, 0.6081, 0.591, 0.3788, 0.7085, 0.378, 0.7074, 0.3811, 0.6995, 0.382, 0.7005, 0.6057, 0.5742, 0.607, 0.5731, 0.61, 0.5806, 0.6084, 0.5813, 0.271, 0.5429, 0.2692, 0.5433, 0.2696, 0.5366, 0.2714, 0.536, 0.378, 0.7074, 0.3767, 0.7061, 0.3796, 0.6985, 0.3811, 0.6995, 0.6078, 0.2569, 0.6061, 0.2574, 0.6057, 0.2496, 0.6074, 0.2495, 0.6035, 0.5766, 0.6043, 0.5755, 0.6069, 0.5824, 0.606, 0.5834, 0.3767, 0.7061, 0.3753, 0.7051, 0.378, 0.6978, 0.3796, 0.6985, 0.6061, 0.2574, 0.6042, 0.257, 0.6039, 0.2491, 0.6057, 0.2496, 0.6043, 0.5755, 0.6057, 0.5742, 0.6084, 0.5813, 0.6069, 0.5824, 0.1234, 0.733, 0.1246, 0.7338, 0.1227, 0.7396, 0.1214, 0.739, 0.2132, 0.605, 0.2118, 0.6052, 0.2099, 0.5951, 0.2113, 0.5948, 0.528, 0.5816, 0.5282, 0.5829, 0.5203, 0.5862, 0.5196, 0.585, 0.2118, 0.6052, 0.2108, 0.6054, 0.209, 0.5957, 0.2099, 0.5951, 0.5282, 0.5802, 0.528, 0.5816, 0.5196, 0.585, 0.5192, 0.5837, 0.09267, 0.8059, 0.09401, 0.8062, 0.09221, 0.8139, 0.09084, 0.8139, 0.09401, 0.8062, 0.09539, 0.8065, 0.09361, 0.8143, 0.09221, 0.8139, 0.09539, 0.8065, 0.0963, 0.8068, 0.0945, 0.8149, 0.09361, 0.8143, 0.301, 0.6988, 0.3012, 0.7002, 0.2926, 0.6965, 0.293, 0.6952, 0.3012, 0.7002, 0.3009, 0.7016, 0.2919, 0.6978, 0.2926, 0.6965, 0.2866, 0.6904, 0.2858, 0.6914, 0.2832, 0.6801, 0.2844, 0.6797, 0.09084, 0.8139, 0.09221, 0.8139, 0.0916, 0.8205, 0.09018, 0.8208, 0.293, 0.6952, 0.2926, 0.6965, 0.2858, 0.6914, 0.2866, 0.6904, 0.2113, 0.5948, 0.2099, 0.5951, 0.2089, 0.5868, 0.2103, 0.5864, 0.5196, 0.585, 0.5203, 0.5862, 0.514, 0.591, 0.5129, 0.5901, 0.1477, 0.7339, 0.1489, 0.733, 0.1514, 0.738, 0.1501, 0.7387, 0.2127, 0.5949, 0.2113, 0.5948, 0.2103, 0.5864, 0.2117, 0.5867, 0.5192, 0.5837, 0.5196, 0.585, 0.5129, 0.5901, 0.512, 0.5891, 0.09221, 0.8139, 0.09361, 0.8143, 0.09298, 0.821, 0.0916, 0.8205, 0.2926, 0.6965, 0.2919, 0.6978, 0.2846, 0.6924, 0.2858, 0.6914, 0.1197, 0.7513, 0.1212, 0.7513, 0.1222, 0.7697, 0.1208, 0.7696, 0.12, 0.7389, 0.1214, 0.739, 0.1212, 0.7513, 0.1197, 0.7513, 0.5129, 0.5901, 0.514, 0.591, 0.5119, 0.6016, 0.5105, 0.6013, 0.1501, 0.7387, 0.1514, 0.738, 0.1519, 0.7487, 0.1506, 0.749, 0.2846, 0.6924, 0.2836, 0.6929, 0.2806, 0.6806, 0.2818, 0.6805, 0.512, 0.5891, 0.5129, 0.5901, 0.5105, 0.6013, 0.5093, 0.6009, 0.1487, 0.7388, 0.1501, 0.7387, 0.1506, 0.749, 0.1491, 0.7491, 0.2858, 0.6914, 0.2846, 0.6924, 0.2818, 0.6805, 0.2832, 0.6801, 0.1214, 0.739, 0.1227, 0.7396, 0.1225, 0.7516, 0.1212, 0.7513, 0.514, 0.591, 0.515, 0.5915, 0.5131, 0.6017, 0.5119, 0.6016, 0.1232, 0.8025, 0.1218, 0.8023, 0.1208, 0.7696, 0.1222, 0.7697, 0.5105, 0.6013, 0.5119, 0.6016, 0.5109, 0.62, 0.5095, 0.6197, 0.1506, 0.749, 0.1519, 0.7487, 0.1513, 0.7671, 0.15, 0.7674, 0.2818, 0.6805, 0.2806, 0.6806, 0.2796, 0.6622, 0.2808, 0.6621, 0.5093, 0.6009, 0.5105, 0.6013, 0.5095, 0.6197, 0.5083, 0.6193, 0.1491, 0.7491, 0.1506, 0.749, 0.15, 0.7674, 0.1485, 0.7675, 0.2832, 0.6801, 0.2818, 0.6805, 0.2808, 0.6621, 0.2822, 0.6618, 0.1212, 0.7513, 0.1225, 0.7516, 0.1235, 0.7699, 0.1222, 0.7697, 0.5119, 0.6016, 0.5131, 0.6017, 0.512, 0.6201, 0.5109, 0.62, 0.2844, 0.6797, 0.2832, 0.6801, 0.2822, 0.6618, 0.2834, 0.6614, 0.2782, 0.6296, 0.2795, 0.6299, 0.2808, 0.6621, 0.2796, 0.6622, 0.2795, 0.6299, 0.2809, 0.6302, 0.2822, 0.6618, 0.2808, 0.6621, 0.2809, 0.6302, 0.2819, 0.6304, 0.2834, 0.6614, 0.2822, 0.6618, 0.1501, 0.7981, 0.1486, 0.7981, 0.15, 0.7674, 0.1513, 0.7671, 0.1486, 0.7981, 0.1473, 0.7984, 0.1485, 0.7675, 0.15, 0.7674, 0.51, 0.6509, 0.5086, 0.6513, 0.5109, 0.62, 0.512, 0.6201, 0.5086, 0.6513, 0.5072, 0.6516, 0.5095, 0.6197, 0.5109, 0.62, 0.5072, 0.6516, 0.5063, 0.6517, 0.5083, 0.6193, 0.5095, 0.6197, 0.5397, 0.2672, 0.5397, 0.2653, 0.5408, 0.2637, 0.5424, 0.2632, 0.5441, 0.2638, 0.5451, 0.2654, 0.5451, 0.2673, 0.5441, 0.2688, 0.5424, 0.2694, 0.5408, 0.2687, 0.5989, 0.254, 0.6007, 0.2544, 0.6011, 0.263, 0.5993, 0.2626, 0.6076, 0.7016, 0.6059, 0.7007, 0.6083, 0.691, 0.6102, 0.6911, 0.7155, 0.2544, 0.7138, 0.2551, 0.7161, 0.2442, 0.7178, 0.244, 0.6007, 0.2544, 0.6022, 0.2541, 0.6026, 0.2632, 0.6011, 0.263, 0.6059, 0.7007, 0.6046, 0.6994, 0.6067, 0.6905, 0.6083, 0.691, 0.7138, 0.2551, 0.712, 0.2551, 0.7142, 0.2443, 0.7161, 0.2442, 0.3774, 0.5836, 0.379, 0.5827, 0.3809, 0.5925, 0.379, 0.5927, 0.5974, 0.253, 0.5989, 0.254, 0.5993, 0.2626, 0.5978, 0.262, 0.6089, 0.7018, 0.6076, 0.7016, 0.6102, 0.6911, 0.6117, 0.6908, 0.534, 0.267, 0.534, 0.2651, 0.5351, 0.2637, 0.5369, 0.2632, 0.5387, 0.2638, 0.5397, 0.2654, 0.5397, 0.2673, 0.5387, 0.2687, 0.5369, 0.2692, 0.5351, 0.2686, 0.2732, 0.5362, 0.2714, 0.536, 0.2714, 0.5286, 0.2732, 0.5287, 0.6039, 0.2491, 0.6026, 0.2481, 0.6028, 0.2396, 0.6042, 0.2399, 0.6084, 0.5813, 0.61, 0.5806, 0.6117, 0.5903, 0.6099, 0.5906, 0.2714, 0.536, 0.2696, 0.5366, 0.2696, 0.5287, 0.2714, 0.5286, 0.3811, 0.6995, 0.3796, 0.6985, 0.3807, 0.6905, 0.3825, 0.6909, 0.6074, 0.2495, 0.6057, 0.2496, 0.6061, 0.24, 0.6078, 0.2399, 0.2696, 0.5366, 0.2684, 0.5376, 0.2683, 0.5291, 0.2696, 0.5287, 0.3796, 0.6985, 0.378, 0.6978, 0.3789, 0.6902, 0.3807, 0.6905, 0.6057, 0.2496, 0.6039, 0.2491, 0.6042, 0.2399, 0.6061, 0.24, 0.6111, 0.2542, 0.6115, 0.2575, 0.6096, 0.2584, 0.6091, 0.2551, 0.6143, 0.2562, 0.6146, 0.2599, 0.6126, 0.2598, 0.6123, 0.256, 0.275, 0.5441, 0.2754, 0.5408, 0.2774, 0.5417, 0.2769, 0.5451, 0.6155, 0.2435, 0.6158, 0.2398, 0.6177, 0.2396, 0.6175, 0.2432, 0.278, 0.2942, 0.278, 0.2967, 0.2756, 0.2968, 0.2756, 0.2943, 0.2756, 0.2993, 0.2756, 0.2968, 0.2779, 0.2969, 0.2779, 0.2994, 0.6146, 0.2496, 0.6155, 0.2435, 0.6175, 0.2432, 0.6165, 0.2493, 0.2736, 0.5499, 0.275, 0.5441, 0.2769, 0.5451, 0.2755, 0.5505, 0.6135, 0.2495, 0.6143, 0.2562, 0.6123, 0.256, 0.6115, 0.2493, 0.6097, 0.2489, 0.6111, 0.2542, 0.6091, 0.2551, 0.6078, 0.2494, 0.6115, 0.2396, 0.6097, 0.2489, 0.6078, 0.2494, 0.6096, 0.2401, 0.6146, 0.2396, 0.6135, 0.2495, 0.6115, 0.2493, 0.6127, 0.2396, 0.2755, 0.5591, 0.2736, 0.5499, 0.2755, 0.5505, 0.2774, 0.5596, 0.6159, 0.2593, 0.6146, 0.2496, 0.6165, 0.2493, 0.6177, 0.2591, 0.4455, 0.7848, 0.4461, 0.8243, 0.4266, 0.8289, 0.426, 0.7953, 0.426, 0.7953, 0.4266, 0.8289, 0.4045, 0.825, 0.4038, 0.7992, 0.1277, 0.617, 0.1291, 0.5888, 0.1437, 0.5869, 0.144, 0.6234, 0.144, 0.6234, 0.1437, 0.5869, 0.1654, 0.5881, 0.1636, 0.6211, 0.1636, 0.6211, 0.1654, 0.5881, 0.1851, 0.5864, 0.1835, 0.6229, 0.7812, 0.6694, 0.7828, 0.7029, 0.7634, 0.6988, 0.7622, 0.6582, 0.7622, 0.6582, 0.7634, 0.6988, 0.7417, 0.6994, 0.7398, 0.6616, 0.2194, 0.609, 0.2177, 0.567, 0.2317, 0.5654, 0.2333, 0.6055, 0.03445, 0.7827, 0.01374, 0.7764, 0.01578, 0.7738, 0.03444, 0.7795, 0.2333, 0.6055, 0.2317, 0.5654, 0.2532, 0.5639, 0.2545, 0.6114, 0.2545, 0.6114, 0.2532, 0.5639, 0.274, 0.567, 0.2744, 0.6102, 0.2242, 0.7839, 0.208, 0.7667, 0.2043, 0.7432, 0.2146, 0.7224, 0.2348, 0.7122, 0.2573, 0.7165, 0.2735, 0.7337, 0.2771, 0.7572, 0.2669, 0.7781, 0.2467, 0.7883, 0.01374, 0.7764, 4.948e-05, 0.7595, 0.003129, 0.7585, 0.01578, 0.7738, 4.948e-05, 0.7595, 0.0, 0.7377, 0.003084, 0.7387, 0.003129, 0.7585, 0.03413, 0.7131, 0.05528, 0.7196, 0.05338, 0.7222, 0.03414, 0.7163, 0.0, 0.7377, 0.01291, 0.7192, 0.01495, 0.7219, 0.003084, 0.7387, 0.01291, 0.7192, 0.03413, 0.7131, 0.03414, 0.7163, 0.01495, 0.7219, 0.05528, 0.7196, 0.06849, 0.7379, 0.06535, 0.7387, 0.05338, 0.7222, 0.06849, 0.7379, 0.06849, 0.7593, 0.0654, 0.7583, 0.06535, 0.7387, 0.06849, 0.7593, 0.05541, 0.7765, 0.0535, 0.774, 0.0654, 0.7583, 0.05541, 0.7765, 0.03445, 0.7827, 0.03444, 0.7795, 0.0535, 0.774, 0.4518, 0.7527, 0.451, 0.771, 0.4471, 0.7712, 0.4461, 0.7531, 0.1342, 0.7708, 0.1318, 0.7507, 0.1358, 0.7511, 0.138, 0.7706, 0.1698, 0.7662, 0.1707, 0.7463, 0.1765, 0.7469, 0.1736, 0.7659, 0.1817, 0.7527, 0.1838, 0.7704, 0.1786, 0.7696, 0.1772, 0.7522, 0.1366, 0.7857, 0.1342, 0.7708, 0.138, 0.7706, 0.1404, 0.7847, 0.1733, 0.7848, 0.1698, 0.7662, 0.1736, 0.7659, 0.1772, 0.7838, 0.1838, 0.733, 0.1817, 0.7527, 0.1772, 0.7522, 0.1807, 0.7332, 0.451, 0.771, 0.4518, 0.7906, 0.4479, 0.79, 0.4471, 0.7712, 0.1318, 0.7507, 0.1366, 0.733, 0.1404, 0.7342, 0.1358, 0.7511, 0.1707, 0.7463, 0.1733, 0.733, 0.1772, 0.7342, 0.1765, 0.7469, 0.4938, 0.6962, 0.5045, 0.7123, 0.4991, 0.7146, 0.4892, 0.7027, 0.4927, 0.7474, 0.4753, 0.7527, 0.4756, 0.7442, 0.4894, 0.7449, 0.4461, 0.7305, 0.4461, 0.7111, 0.4521, 0.7128, 0.4547, 0.7276, 0.4753, 0.6901, 0.4938, 0.6962, 0.4892, 0.7027, 0.4755, 0.6978, 0.5045, 0.7317, 0.4927, 0.7474, 0.4894, 0.7449, 0.5003, 0.7312, 0.4572, 0.7464, 0.4461, 0.7305, 0.4547, 0.7276, 0.4631, 0.7384, 0.4572, 0.6957, 0.4753, 0.6901, 0.4755, 0.6978, 0.4625, 0.7023, 0.5045, 0.7123, 0.5045, 0.7317, 0.5003, 0.7312, 0.4991, 0.7146, 0.4753, 0.7527, 0.4572, 0.7464, 0.4631, 0.7384, 0.4756, 0.7442, 0.4461, 0.7111, 0.4572, 0.6957, 0.4625, 0.7023, 0.4521, 0.7128, 0.4547, 0.7276, 0.4521, 0.7128, 0.4659, 0.7173, 0.4659, 0.7242, 0.4755, 0.6978, 0.4892, 0.7027, 0.4827, 0.712, 0.4763, 0.7098, 0.5003, 0.7312, 0.4894, 0.7449, 0.4827, 0.7301, 0.4867, 0.7246, 0.4631, 0.7384, 0.4547, 0.7276, 0.4659, 0.7242, 0.4698, 0.7298, 0.4625, 0.7023, 0.4755, 0.6978, 0.4763, 0.7098, 0.4698, 0.7118, 0.4991, 0.7146, 0.5003, 0.7312, 0.4867, 0.7246, 0.4867, 0.7177, 0.4756, 0.7442, 0.4631, 0.7384, 0.4698, 0.7298, 0.4763, 0.7321, 0.4521, 0.7128, 0.4625, 0.7023, 0.4698, 0.7118, 0.4659, 0.7173, 0.4892, 0.7027, 0.4991, 0.7146, 0.4867, 0.7177, 0.4827, 0.712, 0.4894, 0.7449, 0.4756, 0.7442, 0.4763, 0.7321, 0.4827, 0.7301, 0.4867, 0.7177, 0.4867, 0.7246, 0.4827, 0.7301, 0.4763, 0.7321, 0.4698, 0.7298, 0.4659, 0.7242, 0.4659, 0.7173, 0.4698, 0.7118, 0.4763, 0.7098, 0.4827, 0.712, 0.254, 0.6678, 0.2545, 0.6114, 0.2744, 0.6102, 0.2759, 0.6633, 0.2313, 0.6638, 0.2333, 0.6055, 0.2545, 0.6114, 0.254, 0.6678, 0.7375, 0.6135, 0.7398, 0.6616, 0.7251, 0.6718, 0.7208, 0.6177, 0.7607, 0.6113, 0.7622, 0.6582, 0.7398, 0.6616, 0.7375, 0.6135, 0.7816, 0.6149, 0.7812, 0.6694, 0.7622, 0.6582, 0.7607, 0.6113, 0.1619, 0.6811, 0.1636, 0.6211, 0.1835, 0.6229, 0.1835, 0.6814, 0.1389, 0.6816, 0.144, 0.6234, 0.1636, 0.6211, 0.1619, 0.6811, 0.1226, 0.6764, 0.1277, 0.617, 0.144, 0.6234, 0.1389, 0.6816, 0.4252, 0.745, 0.426, 0.7953, 0.4038, 0.7992, 0.4031, 0.7454, 0.4457, 0.7365, 0.4455, 0.7848, 0.426, 0.7953, 0.4252, 0.745, 0.4461, 0.6979, 0.4457, 0.7365, 0.4252, 0.745, 0.4234, 0.7042, 0.4234, 0.7042, 0.4252, 0.745, 0.4031, 0.7454, 0.4008, 0.7038, 0.1197, 0.7222, 0.1226, 0.6764, 0.1389, 0.6816, 0.1363, 0.7267, 0.1363, 0.7267, 0.1389, 0.6816, 0.1619, 0.6811, 0.1611, 0.728, 0.1611, 0.728, 0.1619, 0.6811, 0.1835, 0.6814, 0.1851, 0.7274, 0.7828, 0.5715, 0.7816, 0.6149, 0.7607, 0.6113, 0.761, 0.568, 0.761, 0.568, 0.7607, 0.6113, 0.7375, 0.6135, 0.734, 0.5696, 0.734, 0.5696, 0.7375, 0.6135, 0.7208, 0.6177, 0.7178, 0.5765, 0.2307, 0.7086, 0.2313, 0.6638, 0.254, 0.6678, 0.2544, 0.7066, 0.2544, 0.7066, 0.254, 0.6678, 0.2759, 0.6633, 0.2771, 0.7058, 0.2543, 0.7122, 0.2544, 0.7066, 0.2771, 0.7058, 0.2765, 0.7118, 0.2313, 0.7122, 0.2307, 0.7086, 0.2544, 0.7066, 0.2543, 0.7122, 0.2163, 0.7118, 0.2146, 0.7073, 0.2307, 0.7086, 0.2313, 0.7122, 0.759, 0.5638, 0.761, 0.568, 0.734, 0.5696, 0.7355, 0.566, 0.2573, 0.7165, 0.2613, 0.7126, 0.2771, 0.7306, 0.2735, 0.7337, 0.1598, 0.7327, 0.1611, 0.728, 0.1851, 0.7274, 0.1817, 0.733, 0.1367, 0.7314, 0.1363, 0.7267, 0.1611, 0.728, 0.1598, 0.7327, 0.4008, 0.6962, 0.4008, 0.7038, 0.3825, 0.6947, 0.3834, 0.6901, 0.4243, 0.697, 0.4234, 0.7042, 0.4008, 0.7038, 0.4008, 0.6962, 0.4451, 0.692, 0.4461, 0.6979, 0.4234, 0.7042, 0.4243, 0.697])
me_lantern01.materials.append(mat_material_01)
me_lantern01.materials.append(mat_material_02)
me_lantern01.materials.append(mat_material_03)
me_lantern01.use_remesh_preserve_volume = False
me_lantern01.use_remesh_preserve_attributes = False
me_lantern01.use_mirror_vertex_groups = False
me_lantern01.update()

# ---- objects
ob_lantern01 = bpy.data.objects.new('Lantern01', me_lantern01)

# ---- transforms, parenting, visibility, modifiers, constraints
ob_lantern01.location = (0.0, 0.0, 0.0)
ob_lantern01.lineart.crease_threshold = 0.0

# ---- collection membership
scene.collection.objects.link(ob_lantern01)

# ---- scene / render settings (as saved in the file)
scene.frame_start = 1; scene.frame_end = 250; scene.frame_set(1)
scene.render.engine = 'BLENDER_EEVEE_NEXT'
scene.cycles.use_denoising = False
scene.cycles.samples = 128
scene.cycles.sampling_pattern = 'TABULATED_SOBOL'
scene.cycles.use_adaptive_sampling = False
scene.cycles.use_light_tree = False
scene.view_settings.view_transform = 'Filmic'
bpy.context.view_layer.update()

# ---- added for rendering (the .blend has no active camera and no usable light): camera, sun
cam_auto = bpy.data.cameras.new('AutoCamera')
cam_auto.lens = 50.0
cam_auto.sensor_width = 36.0
cam_auto.clip_end = 1000.0
ob_auto_camera = bpy.data.objects.new('AutoCamera', cam_auto)
scene.collection.objects.link(ob_auto_camera)
ob_auto_camera.location = (20.3207, -24.4084, 18.83)
ob_auto_camera.rotation_euler = (1.09748, -7.21219e-08, 0.694738)
scene.camera = ob_auto_camera
light_auto_sun = bpy.data.lights.new('AutoSun', 'SUN')
light_auto_sun.energy = 3.0
light_auto_sun.angle = 0.0523599
ob_auto_sun = bpy.data.objects.new('AutoSun', light_auto_sun)
scene.collection.objects.link(ob_auto_sun)
ob_auto_sun.rotation_euler = (0.872665, 0.174533, 0.523599)
bpy.context.view_layer.update()
